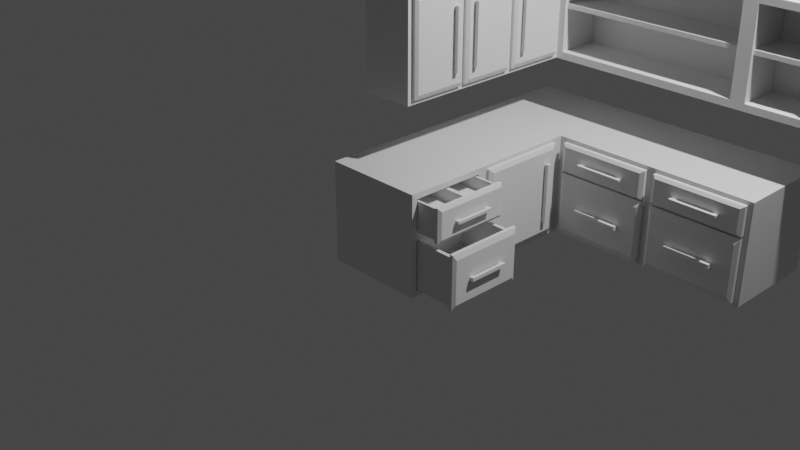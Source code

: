 # Source: Cabinets_top_bottom_.blend  (saved by Blender 3.6.11; exported with 4.5.12 LTS)
import bpy
from mathutils import Matrix  # noqa: F401  (used for matrix-valued properties, if any)

bpy.ops.wm.read_factory_settings(use_empty=True)
scene = bpy.context.scene
scene.name = 'Scene'

# ---- collections
col_collection = bpy.data.collections.new('Collection'); scene.collection.children.link(col_collection)

# ---- materials (node trees are filled in below, after node groups)
mat_material = bpy.data.materials.new('Material')
mat_material.alpha_threshold = 0.0
mat_material.use_transparent_shadow = False
mat_material.roughness = 0.5
mat_material.line_color = (0.0, 0.0, 0.0, 1.0)

# ---- material node trees
mat_material.use_nodes = True; mat_material.node_tree.nodes.clear()
_N = mat_material.node_tree.nodes; _L = mat_material.node_tree.links
n0 = _N.new('ShaderNodeOutputMaterial'); n0.name = 'Material Output'; n0.location = (300, 300)
n1 = _N.new('ShaderNodeBsdfPrincipled'); n1.name = 'Principled BSDF'; n1.location = (10, 300)
n1.distribution = 'GGX'
n1.subsurface_method = 'RANDOM_WALK_SKIN'
n1.inputs[3].default_value = 1.45
n1.inputs[27].default_value = (0.0, 0.0, 0.0, 1.0)
n1.inputs[28].default_value = 1.0
_L.new(n1.outputs[0], n0.inputs[0])
n0.is_active_output = True

# ---- world
world_world = bpy.data.worlds.new('World'); scene.world = world_world
world_world.use_nodes = True; world_world.node_tree.nodes.clear()
_N = world_world.node_tree.nodes; _L = world_world.node_tree.links
n0 = _N.new('ShaderNodeOutputWorld'); n0.name = 'World Output'; n0.location = (300, 300)
n1 = _N.new('ShaderNodeBackground'); n1.name = 'Background'; n1.location = (10, 300)
n1.inputs[0].default_value = (0.05088, 0.05088, 0.05088, 1.0)
_L.new(n1.outputs[0], n0.inputs[0])
n0.is_active_output = True
world_world.color = (0.05088, 0.05088, 0.05088)
world_world.use_sun_shadow = False
world_world.sun_shadow_jitter_overblur = 0.0

# ---- cameras
cam_camera = bpy.data.cameras.new('Camera')
cam_camera.clip_end = 100.0
cam_camera.ortho_scale = 7.314

# ---- lights
light_light = bpy.data.lights.new('Light', 'POINT')
light_light.transmission_factor = 0.0
light_light.energy = 1000.0
light_light.shadow_soft_size = 0.1
light_light.shadow_maximum_resolution = 0.006
light_light.use_absolute_resolution = True

# ---- meshes
me_cube = bpy.data.meshes.new('Cube')
me_cube.from_pydata([(1.241, -0.9598, 0.9492), (1.241, -0.9608, 0.05159), (0.2336, 1.952, 1.004), (0.2336, 1.952, -0.002622), (0.2336, -1.015, 1.004), (0.2336, -1.015, -0.002622), (3.302, 1.952, -0.002622), (3.302, 1.952, 1.004), (1.293, 0.9496, 0.9519), (1.303, 0.9496, 0.05963), (3.241, 0.9496, 0.05792), (3.244, 0.9496, 0.9471), (3.244, 0.9496, 0.7321), (2.209, 0.9496, 0.05963), (1.293, 0.9496, 0.7273), (2.328, 0.9496, 0.9471), (2.328, 0.9496, 0.7321), (3.302, 0.9496, 1.004), (3.241, 0.9496, 0.6143), (2.219, 0.9496, 0.9519), (2.219, 0.9496, 0.7273), (1.241, 0.8437, 0.9484), (1.303, 0.9496, 0.6126), (2.209, 0.9496, 0.6126), (1.241, 0.8437, 0.05337), (2.332, 0.9496, 0.05792), (2.332, 0.9496, 0.6143), (3.302, 0.9496, 0.6748), (3.302, 0.9496, -0.002622), (2.271, 0.9496, -0.002622), (3.244, 1.494, 0.9471), (3.244, 1.494, 0.7321), (2.328, 1.494, 0.9471), (2.328, 1.494, 0.7321), (2.219, 1.494, 0.9519), (1.293, 1.494, 0.9519), (1.293, 1.494, 0.7273), (2.219, 1.494, 0.7273), (1.303, 1.494, 0.6126), (1.303, 1.494, 0.05963), (2.209, 1.494, 0.05963), (2.209, 1.494, 0.6126), (3.241, 1.494, 0.6143), (3.241, 1.494, 0.05792), (2.332, 1.494, 0.05792), (2.332, 1.494, 0.6143), (1.241, -0.1937, 0.05159), (1.241, -0.1919, 0.9492), (1.241, -0.1928, 0.6602), (1.241, -0.9598, 0.6616), (1.241, -0.08069, 0.9484), (1.241, -1.015, 1.004), (1.241, -0.1921, 0.5507), (1.241, -0.9608, 0.5522), (1.241, -1.015, 0.6065), (1.241, -1.015, -0.002622), (1.241, -0.0835, 0.05337), (1.241, -0.1397, -0.002622), (1.241, 0.9496, -0.002622), (1.241, 0.9496, 0.6748), (1.241, 0.9496, 1.004), (1.241, -0.1365, 1.004), (0.6827, -0.1919, 0.9492), (0.6827, -0.9598, 0.9492), (0.6827, -0.1928, 0.6602), (0.6827, -0.9598, 0.6616), (0.6827, -0.9608, 0.5522), (0.6827, -0.9608, 0.05159), (0.6827, -0.1937, 0.05159), (0.6827, -0.1921, 0.5507), (0.6827, -0.0835, 0.05337), (0.6827, 0.8437, 0.05337), (0.6827, 0.8437, 0.9484), (0.6827, -0.08069, 0.9484)], [], [(2, 7, 6, 3), (55, 54, 51, 4, 5), (5, 4, 2, 3), (3, 6, 28, 29, 58, 57, 55, 5), (19, 8, 35, 34), (6, 7, 17, 27, 28), (1, 46, 68, 67), (60, 17, 7, 2, 4, 51, 61), (12, 11, 30, 31), (26, 25, 44, 45), (13, 23, 41, 40), (11, 12, 27, 17), (14, 8, 60, 59), (9, 22, 59, 58), (24, 21, 72, 71), (19, 20, 14, 59, 22, 23, 13, 9, 58, 29, 25, 26, 18, 10, 28, 27, 12, 16, 15, 11, 17, 60, 8), (10, 25, 29, 28), (45, 44, 43, 42), (32, 33, 31, 30), (35, 36, 37, 34), (38, 39, 40, 41), (11, 15, 32, 30), (22, 9, 39, 38), (8, 14, 36, 35), (10, 18, 42, 43), (16, 12, 31, 33), (9, 13, 40, 39), (14, 20, 37, 36), (25, 10, 43, 44), (15, 16, 33, 32), (23, 22, 38, 41), (20, 19, 34, 37), (18, 26, 45, 42), (56, 24, 71, 70), (48, 47, 62, 64), (0, 47, 61, 51), (49, 0, 51, 54), (1, 53, 54, 55), (46, 1, 55, 57), (53, 52, 46, 57, 56, 50, 61, 47, 48, 49, 54), (24, 56, 57, 58), (50, 21, 60, 61), (71, 72, 73, 70), (68, 69, 66, 67), (65, 64, 62, 63), (0, 49, 65, 63), (50, 56, 70, 73), (46, 52, 69, 68), (49, 48, 64, 65), (52, 53, 66, 69), (21, 50, 73, 72), (47, 0, 63, 62), (53, 1, 67, 66), (21, 24, 58, 59, 60)])
_uv = me_cube.uv_layers.new(name='UVMap')
_uv.uv.foreach_set('vector', [0.625, 0.25, 0.625, 0.5, 0.375, 0.5, 0.375, 0.25, 0.375, 0.75, 0.5262, 0.75, 0.625, 0.75, 0.625, 1.0, 0.375, 1.0, 0.375, 0.0, 0.625, 0.0, 0.625, 0.25, 0.375, 0.25, 0.125, 0.5, 0.375, 0.5, 0.375, 0.625, 0.375, 0.625, 0.375, 0.625, 0.375, 0.6855, 0.375, 0.75, 0.125, 0.75, 0.6051, 0.625, 0.6051, 0.625, 0.6051, 0.625, 0.6051, 0.625, 0.375, 0.5, 0.625, 0.5, 0.625, 0.625, 0.5, 0.625, 0.375, 0.625, 0.3885, 0.746, 0.3885, 0.6895, 0.3885, 0.6895, 0.3885, 0.746, 0.625, 0.625, 0.625, 0.625, 0.625, 0.5, 0.875, 0.5, 0.875, 0.75, 0.625, 0.75, 0.625, 0.6853, 0.5217, 0.625, 0.6033, 0.625, 0.6033, 0.625, 0.5217, 0.625, 0.4888, 0.625, 0.3862, 0.625, 0.3862, 0.625, 0.4888, 0.625, 0.3865, 0.625, 0.4885, 0.625, 0.4885, 0.625, 0.3865, 0.625, 0.6033, 0.625, 0.5217, 0.625, 0.5, 0.625, 0.625, 0.625, 0.5199, 0.625, 0.6051, 0.625, 0.625, 0.625, 0.5, 0.625, 0.3865, 0.625, 0.4885, 0.625, 0.5, 0.625, 0.375, 0.625, 0.3865, 0.6281, 0.6063, 0.6281, 0.6063, 0.6281, 0.3865, 0.6281, 0.6051, 0.625, 0.5199, 0.625, 0.5199, 0.625, 0.5, 0.625, 0.4885, 0.625, 0.4885, 0.625, 0.3865, 0.625, 0.3865, 0.625, 0.375, 0.625, 0.375, 0.625, 0.3862, 0.625, 0.4888, 0.625, 0.4888, 0.625, 0.3862, 0.625, 0.375, 0.625, 0.5, 0.625, 0.5217, 0.625, 0.5217, 0.625, 0.6033, 0.625, 0.6033, 0.625, 0.625, 0.625, 0.625, 0.625, 0.6051, 0.625, 0.3862, 0.625, 0.3862, 0.625, 0.375, 0.625, 0.375, 0.625, 0.4888, 0.625, 0.3862, 0.625, 0.3862, 0.625, 0.4888, 0.625, 0.6033, 0.625, 0.5217, 0.625, 0.5217, 0.625, 0.6033, 0.625, 0.6051, 0.625, 0.5199, 0.625, 0.5199, 0.625, 0.6051, 0.625, 0.4885, 0.625, 0.3865, 0.625, 0.3865, 0.625, 0.4885, 0.625, 0.6033, 0.625, 0.6033, 0.625, 0.6033, 0.625, 0.6033, 0.625, 0.4885, 0.625, 0.3865, 0.625, 0.3865, 0.625, 0.4885, 0.625, 0.6051, 0.625, 0.5199, 0.625, 0.5199, 0.625, 0.6051, 0.625, 0.3862, 0.625, 0.4888, 0.625, 0.4888, 0.625, 0.3862, 0.625, 0.5217, 0.625, 0.5217, 0.625, 0.5217, 0.625, 0.5217, 0.625, 0.3865, 0.625, 0.3865, 0.625, 0.3865, 0.625, 0.3865, 0.625, 0.5199, 0.625, 0.5199, 0.625, 0.5199, 0.625, 0.5199, 0.625, 0.3862, 0.625, 0.3862, 0.625, 0.3862, 0.625, 0.3862, 0.625, 0.6033, 0.625, 0.5217, 0.625, 0.5217, 0.625, 0.6033, 0.625, 0.4885, 0.625, 0.4885, 0.625, 0.4885, 0.625, 0.4885, 0.625, 0.5199, 0.625, 0.6051, 0.625, 0.6051, 0.625, 0.5199, 0.625, 0.4888, 0.625, 0.4888, 0.625, 0.4888, 0.625, 0.4888, 0.625, 0.3887, 0.6824, 0.3865, 0.6281, 0.3865, 0.6281, 0.3887, 0.6824, 0.5395, 0.6894, 0.6113, 0.6893, 0.6113, 0.6893, 0.5395, 0.6894, 0.6113, 0.7459, 0.6113, 0.6893, 0.625, 0.6853, 0.625, 0.75, 0.5399, 0.7459, 0.6113, 0.7459, 0.625, 0.75, 0.5262, 0.75, 0.3885, 0.746, 0.5127, 0.746, 0.5262, 0.75, 0.375, 0.75, 0.3885, 0.6895, 0.3885, 0.746, 0.375, 0.75, 0.375, 0.6855, 0.5127, 0.746, 0.5124, 0.6894, 0.3885, 0.6895, 0.375, 0.6855, 0.3887, 0.6824, 0.6108, 0.6822, 0.625, 0.6853, 0.6113, 0.6893, 0.5395, 0.6894, 0.5399, 0.7459, 0.5262, 0.75, 0.3865, 0.6281, 0.3887, 0.6824, 0.375, 0.6855, 0.375, 0.625, 0.6108, 0.6822, 0.6063, 0.6281, 0.625, 0.625, 0.625, 0.6853, 0.3865, 0.6281, 0.6063, 0.6281, 0.6108, 0.6822, 0.3887, 0.6824, 0.3885, 0.6895, 0.5124, 0.6894, 0.5127, 0.746, 0.3885, 0.746, 0.5399, 0.7459, 0.5395, 0.6894, 0.6113, 0.6893, 0.6113, 0.7459, 0.6113, 0.7459, 0.5399, 0.7459, 0.5399, 0.7459, 0.6113, 0.7459, 0.6108, 0.6822, 0.3887, 0.6824, 0.3887, 0.6824, 0.6108, 0.6822, 0.3885, 0.6895, 0.5124, 0.6894, 0.5124, 0.6894, 0.3885, 0.6895, 0.5399, 0.7459, 0.5395, 0.6894, 0.5395, 0.6894, 0.5399, 0.7459, 0.5124, 0.6894, 0.5127, 0.746, 0.5127, 0.746, 0.5124, 0.6894, 0.6063, 0.6281, 0.6108, 0.6822, 0.6108, 0.6822, 0.6063, 0.6281, 0.6113, 0.6893, 0.6113, 0.7459, 0.6113, 0.7459, 0.6113, 0.6893, 0.5127, 0.746, 0.3885, 0.746, 0.3885, 0.746, 0.5127, 0.746, 0.6063, 0.6281, 0.3865, 0.6281, 0.375, 0.625, 0.5, 0.625, 0.625, 0.625])
me_cube.materials.append(mat_material)
me_cube.use_mirror_vertex_groups = False
me_cube.update()
me_cube_003 = bpy.data.meshes.new('Cube.003')
me_cube_003.from_pydata([(-0.7872, -0.3938, 0.02277), (-0.7872, -0.3938, -0.1108), (-0.7872, -1.37, -0.08718), (-0.7872, -1.37, -0.0008177), (-0.7872, 0.5769, -0.08149), (-0.7872, 0.5769, -0.006507), (-0.652, -1.394, -0.1108), (-0.652, -1.394, 0.02277), (-0.652, 0.6062, -0.1108), (-0.652, 0.6062, 0.02277), (-0.7872, -0.8938, 0.02277), (-0.7872, -0.8938, -0.1108), (-0.7872, 0.3855, -0.006507), (-0.7872, 0.3855, -0.08149), (-0.7872, -1.167, -0.08718), (-0.7872, -1.167, -0.0008177), (-0.7872, 0.3562, 0.02277), (-0.7872, 0.6062, 0.02277), (-0.7872, 0.6062, -0.1108), (-0.7872, 0.3562, -0.1108), (-0.7872, -1.144, -0.1108), (-0.7872, -1.394, -0.1108), (-0.7872, -1.394, 0.02277), (-0.7872, -1.144, 0.02277), (-0.9125, 0.3855, -0.006507), (-0.9125, 0.5769, -0.006507), (-0.9125, 0.5769, -0.08149), (-0.9125, 0.3855, -0.08149), (-0.9125, -1.167, -0.08718), (-0.9125, -1.37, -0.08718), (-0.9125, -1.37, -0.0008177), (-0.9125, -1.167, -0.0008177), (-1.138, -2.34, -0.818), (-1.138, -2.34, 0.8049), (-1.138, 1.538, -0.818), (-1.138, 1.538, 0.8049), (-0.8778, -2.184, -0.6614), (-0.8778, -2.184, 0.6483), (-0.8778, 1.382, -0.6614), (-0.8778, 1.382, 0.6483), (-0.9747, 1.538, 0.8049), (-0.9747, 1.538, -0.818), (-0.9747, -2.34, -0.818), (-0.9747, -2.34, 0.8049), (-4.006, -2.239, -0.7359), (-3.897, -2.13, 0.6951), (-4.006, 1.424, -0.7359), (-3.898, 1.316, 0.6951), (-1.131, -2.239, -0.7359), (-1.239, -2.13, 0.6951), (-1.131, 1.424, -0.7359), (-1.239, 1.316, 0.6951), (-3.897, -0.516, 0.6951), (-1.239, -0.516, 0.6951), (-1.239, -0.299, 0.6951), (-1.131, -2.239, 0.6951), (-4.006, -2.239, 0.6951), (-3.898, -0.299, 0.6951), (-4.006, -0.4072, 0.6951), (-4.006, 1.424, 0.6951), (-1.131, 1.424, 0.6951), (-1.131, -0.4072, 0.6951), (-1.239, -0.516, 0.1085), (-1.239, -2.13, 0.1085), (-3.897, -2.13, 0.1085), (-3.897, -0.516, 0.1085), (-3.898, -0.299, 0.1085), (-3.898, 1.316, 0.1085), (-1.239, 1.316, 0.1085), (-1.239, -0.299, 0.1085)], [], [(18, 17, 9, 8), (8, 9, 7, 6), (6, 7, 22, 21), (18, 8, 6, 21, 20, 11, 1, 19), (9, 17, 16, 0, 10, 23, 22, 7), (23, 10, 0, 16, 19, 1, 11, 20), (12, 5, 25, 24), (15, 14, 28, 31), (5, 12, 16, 17), (4, 5, 17, 18), (13, 4, 18, 19), (12, 13, 19, 16), (2, 14, 20, 21), (3, 2, 21, 22), (15, 3, 22, 23), (14, 15, 23, 20), (27, 24, 25, 26), (29, 30, 31, 28), (2, 3, 30, 29), (13, 12, 24, 27), (5, 4, 26, 25), (3, 15, 31, 30), (14, 2, 29, 28), (4, 13, 27, 26), (32, 33, 35, 34), (34, 35, 40, 41), (38, 39, 37, 36), (42, 43, 33, 32), (34, 41, 42, 32), (40, 35, 33, 43), (39, 38, 41, 40), (38, 36, 42, 41), (37, 39, 40, 43), (36, 37, 43, 42), (44, 56, 58, 59, 46), (46, 59, 60, 50), (50, 60, 61, 55, 48), (48, 55, 56, 44), (46, 50, 48, 44), (49, 53, 62, 63), (57, 54, 69, 66), (53, 49, 55, 61), (45, 52, 58, 56), (49, 45, 56, 55), (52, 53, 61, 58), (57, 47, 59, 58), (47, 51, 60, 59), (51, 54, 61, 60), (54, 57, 58, 61), (68, 67, 66, 69), (62, 65, 64, 63), (51, 47, 67, 68), (53, 52, 65, 62), (52, 45, 64, 65), (54, 51, 68, 69), (47, 57, 66, 67), (45, 49, 63, 64)])
_uv = me_cube_003.uv_layers.new(name='UVMap')
_uv.uv.foreach_set('vector', [0.375, 0.25, 0.625, 0.25, 0.625, 0.5, 0.375, 0.5, 0.375, 0.5, 0.625, 0.5, 0.625, 0.75, 0.375, 0.75, 0.375, 0.75, 0.625, 0.75, 0.625, 1.0, 0.375, 1.0, 0.125, 0.5, 0.375, 0.5, 0.375, 0.75, 0.125, 0.75, 0.125, 0.7188, 0.125, 0.6875, 0.125, 0.625, 0.125, 0.5312, 0.625, 0.5, 0.875, 0.5, 0.875, 0.5312, 0.875, 0.625, 0.875, 0.6875, 0.875, 0.7188, 0.875, 0.75, 0.625, 0.75, 0.625, 0.03125, 0.625, 0.0625, 0.625, 0.125, 0.625, 0.2188, 0.375, 0.2188, 0.375, 0.125, 0.375, 0.0625, 0.375, 0.03125, 0.5702, 0.2224, 0.5702, 0.2463, 0.5702, 0.2463, 0.5702, 0.2224, 0.5808, 0.0283, 0.4192, 0.0283, 0.4192, 0.0283, 0.5808, 0.0283, 0.5702, 0.2463, 0.5702, 0.2224, 0.625, 0.2188, 0.625, 0.25, 0.4298, 0.2463, 0.5702, 0.2463, 0.625, 0.25, 0.375, 0.25, 0.4298, 0.2224, 0.4298, 0.2463, 0.375, 0.25, 0.375, 0.2188, 0.5702, 0.2224, 0.4298, 0.2224, 0.375, 0.2188, 0.625, 0.2188, 0.4192, 0.002948, 0.4192, 0.0283, 0.375, 0.03125, 0.375, 0.0, 0.5808, 0.002948, 0.4192, 0.002948, 0.375, 0.0, 0.625, 0.0, 0.5808, 0.0283, 0.5808, 0.002948, 0.625, 0.0, 0.625, 0.03125, 0.4192, 0.0283, 0.5808, 0.0283, 0.625, 0.03125, 0.375, 0.03125, 0.4298, 0.2224, 0.5702, 0.2224, 0.5702, 0.2463, 0.4298, 0.2463, 0.4192, 0.002948, 0.5808, 0.002948, 0.5808, 0.0283, 0.4192, 0.0283, 0.4192, 0.002948, 0.5808, 0.002948, 0.5808, 0.002948, 0.4192, 0.002948, 0.4298, 0.2224, 0.5702, 0.2224, 0.5702, 0.2224, 0.4298, 0.2224, 0.5702, 0.2463, 0.4298, 0.2463, 0.4298, 0.2463, 0.5702, 0.2463, 0.5808, 0.002948, 0.5808, 0.0283, 0.5808, 0.0283, 0.5808, 0.002948, 0.4192, 0.0283, 0.4192, 0.002948, 0.4192, 0.002948, 0.4192, 0.0283, 0.4298, 0.2463, 0.4298, 0.2224, 0.4298, 0.2224, 0.4298, 0.2463, 0.375, 0.0, 0.625, 0.0, 0.625, 0.25, 0.375, 0.25, 0.375, 0.25, 0.625, 0.25, 0.625, 0.5, 0.375, 0.5, 0.3991, 0.5101, 0.6009, 0.5101, 0.6009, 0.7399, 0.3991, 0.7399, 0.375, 0.75, 0.625, 0.75, 0.625, 1.0, 0.375, 1.0, 0.125, 0.5, 0.375, 0.5, 0.375, 0.75, 0.125, 0.75, 0.625, 0.5, 0.875, 0.5, 0.875, 0.75, 0.625, 0.75, 0.6009, 0.5101, 0.3991, 0.5101, 0.375, 0.5, 0.625, 0.5, 0.3991, 0.5101, 0.3991, 0.7399, 0.375, 0.75, 0.375, 0.5, 0.6009, 0.7399, 0.6009, 0.5101, 0.625, 0.5, 0.625, 0.75, 0.3991, 0.7399, 0.6009, 0.7399, 0.625, 0.75, 0.375, 0.75, 0.375, 0.0, 0.625, 0.0, 0.625, 0.125, 0.625, 0.25, 0.375, 0.25, 0.375, 0.25, 0.625, 0.25, 0.625, 0.5, 0.375, 0.5, 0.375, 0.5, 0.625, 0.5, 0.625, 0.625, 0.625, 0.75, 0.375, 0.75, 0.375, 0.75, 0.625, 0.75, 0.625, 1.0, 0.375, 1.0, 0.125, 0.5, 0.375, 0.5, 0.375, 0.75, 0.125, 0.75, 0.6345, 0.7426, 0.6345, 0.6324, 0.6345, 0.6324, 0.6345, 0.7426, 0.8656, 0.6176, 0.6344, 0.6176, 0.6344, 0.6176, 0.8656, 0.6176, 0.6345, 0.6324, 0.6345, 0.7426, 0.625, 0.75, 0.625, 0.625, 0.8655, 0.7426, 0.8655, 0.6324, 0.875, 0.625, 0.875, 0.75, 0.6345, 0.7426, 0.8655, 0.7426, 0.875, 0.75, 0.625, 0.75, 0.8655, 0.6324, 0.6345, 0.6324, 0.625, 0.625, 0.875, 0.625, 0.8656, 0.6176, 0.8656, 0.5074, 0.875, 0.5, 0.875, 0.625, 0.8656, 0.5074, 0.6344, 0.5074, 0.625, 0.5, 0.875, 0.5, 0.6344, 0.5074, 0.6344, 0.6176, 0.625, 0.625, 0.625, 0.5, 0.6344, 0.6176, 0.8656, 0.6176, 0.875, 0.625, 0.625, 0.625, 0.6344, 0.5074, 0.8656, 0.5074, 0.8656, 0.6176, 0.6344, 0.6176, 0.6345, 0.6324, 0.8655, 0.6324, 0.8655, 0.7426, 0.6345, 0.7426, 0.6344, 0.5074, 0.8656, 0.5074, 0.8656, 0.5074, 0.6344, 0.5074, 0.6345, 0.6324, 0.8655, 0.6324, 0.8655, 0.6324, 0.6345, 0.6324, 0.8655, 0.6324, 0.8655, 0.7426, 0.8655, 0.7426, 0.8655, 0.6324, 0.6344, 0.6176, 0.6344, 0.5074, 0.6344, 0.5074, 0.6344, 0.6176, 0.8656, 0.5074, 0.8656, 0.6176, 0.8656, 0.6176, 0.8656, 0.5074, 0.8655, 0.7426, 0.6345, 0.7426, 0.6345, 0.7426, 0.8655, 0.7426])
me_cube_003.update()
me_cube_006 = bpy.data.meshes.new('Cube.006')
me_cube_006.from_pydata([(-0.7872, -0.3938, 0.02277), (-0.7872, -0.3938, -0.1108), (-0.7872, -1.37, -0.08718), (-0.7872, -1.37, -0.0008177), (-0.7872, 0.5769, -0.08149), (-0.7872, 0.5769, -0.006507), (-0.652, -1.394, -0.1108), (-0.652, -1.394, 0.02277), (-0.652, 0.6062, -0.1108), (-0.652, 0.6062, 0.02277), (-0.7872, -0.8938, 0.02277), (-0.7872, -0.8938, -0.1108), (-0.7872, 0.3855, -0.006507), (-0.7872, 0.3855, -0.08149), (-0.7872, -1.167, -0.08718), (-0.7872, -1.167, -0.0008177), (-0.7872, 0.3562, 0.02277), (-0.7872, 0.6062, 0.02277), (-0.7872, 0.6062, -0.1108), (-0.7872, 0.3562, -0.1108), (-0.7872, -1.144, -0.1108), (-0.7872, -1.394, -0.1108), (-0.7872, -1.394, 0.02277), (-0.7872, -1.144, 0.02277), (-0.9125, 0.3855, -0.006507), (-0.9125, 0.5769, -0.006507), (-0.9125, 0.5769, -0.08149), (-0.9125, 0.3855, -0.08149), (-0.9125, -1.167, -0.08718), (-0.9125, -1.37, -0.08718), (-0.9125, -1.37, -0.0008177), (-0.9125, -1.167, -0.0008177), (-3.978, -2.239, -0.9716), (-3.978, 1.424, -0.9716), (-1.102, -2.239, -0.9716), (-1.102, 1.424, -0.9716), (-1.272, -2.069, 0.8853), (-3.809, -2.069, 0.8853), (-3.809, 1.255, 0.8853), (-1.272, 1.255, 0.8853), (-3.978, -2.239, 0.8853), (-3.978, 1.424, 0.8853), (-1.102, 1.424, 0.8853), (-1.102, -2.239, 0.8853), (-3.809, -2.069, -0.4257), (-3.809, 1.255, -0.4257), (-1.272, 1.255, -0.4257), (-1.272, -2.069, -0.4257), (-1.138, -2.34, -1.061), (-1.138, -2.34, 1.045), (-1.138, 1.538, -1.061), (-1.138, 1.538, 1.045), (-0.8778, -2.184, -0.8583), (-0.8778, -2.184, 0.8413), (-0.8778, 1.382, -0.8583), (-0.8778, 1.382, 0.8413), (-0.9747, 1.538, 1.045), (-0.9747, 1.538, -1.061), (-0.9747, -2.34, -1.061), (-0.9747, -2.34, 1.045)], [], [(18, 17, 9, 8), (8, 9, 7, 6), (6, 7, 22, 21), (18, 8, 6, 21, 20, 11, 1, 19), (9, 17, 16, 0, 10, 23, 22, 7), (23, 10, 0, 16, 19, 1, 11, 20), (12, 5, 25, 24), (15, 14, 28, 31), (5, 12, 16, 17), (4, 5, 17, 18), (13, 4, 18, 19), (12, 13, 19, 16), (2, 14, 20, 21), (3, 2, 21, 22), (15, 3, 22, 23), (14, 15, 23, 20), (27, 24, 25, 26), (29, 30, 31, 28), (2, 3, 30, 29), (13, 12, 24, 27), (5, 4, 26, 25), (3, 15, 31, 30), (14, 2, 29, 28), (4, 13, 27, 26), (32, 40, 41, 33), (33, 41, 42, 35), (35, 42, 43, 34), (34, 43, 40, 32), (33, 35, 34, 32), (36, 39, 46, 47), (37, 38, 41, 40), (38, 39, 42, 41), (39, 36, 43, 42), (36, 37, 40, 43), (44, 47, 46, 45), (38, 37, 44, 45), (37, 36, 47, 44), (39, 38, 45, 46), (48, 49, 51, 50), (50, 51, 56, 57), (54, 55, 53, 52), (58, 59, 49, 48), (50, 57, 58, 48), (56, 51, 49, 59), (55, 54, 57, 56), (54, 52, 58, 57), (53, 55, 56, 59), (52, 53, 59, 58)])
_uv = me_cube_006.uv_layers.new(name='UVMap')
_uv.uv.foreach_set('vector', [0.375, 0.25, 0.625, 0.25, 0.625, 0.5, 0.375, 0.5, 0.375, 0.5, 0.625, 0.5, 0.625, 0.75, 0.375, 0.75, 0.375, 0.75, 0.625, 0.75, 0.625, 1.0, 0.375, 1.0, 0.125, 0.5, 0.375, 0.5, 0.375, 0.75, 0.125, 0.75, 0.125, 0.7188, 0.125, 0.6875, 0.125, 0.625, 0.125, 0.5312, 0.625, 0.5, 0.875, 0.5, 0.875, 0.5312, 0.875, 0.625, 0.875, 0.6875, 0.875, 0.7188, 0.875, 0.75, 0.625, 0.75, 0.625, 0.03125, 0.625, 0.0625, 0.625, 0.125, 0.625, 0.2188, 0.375, 0.2188, 0.375, 0.125, 0.375, 0.0625, 0.375, 0.03125, 0.5702, 0.2224, 0.5702, 0.2463, 0.5702, 0.2463, 0.5702, 0.2224, 0.5808, 0.0283, 0.4192, 0.0283, 0.4192, 0.0283, 0.5808, 0.0283, 0.5702, 0.2463, 0.5702, 0.2224, 0.625, 0.2188, 0.625, 0.25, 0.4298, 0.2463, 0.5702, 0.2463, 0.625, 0.25, 0.375, 0.25, 0.4298, 0.2224, 0.4298, 0.2463, 0.375, 0.25, 0.375, 0.2188, 0.5702, 0.2224, 0.4298, 0.2224, 0.375, 0.2188, 0.625, 0.2188, 0.4192, 0.002948, 0.4192, 0.0283, 0.375, 0.03125, 0.375, 0.0, 0.5808, 0.002948, 0.4192, 0.002948, 0.375, 0.0, 0.625, 0.0, 0.5808, 0.0283, 0.5808, 0.002948, 0.625, 0.0, 0.625, 0.03125, 0.4192, 0.0283, 0.5808, 0.0283, 0.625, 0.03125, 0.375, 0.03125, 0.4298, 0.2224, 0.5702, 0.2224, 0.5702, 0.2463, 0.4298, 0.2463, 0.4192, 0.002948, 0.5808, 0.002948, 0.5808, 0.0283, 0.4192, 0.0283, 0.4192, 0.002948, 0.5808, 0.002948, 0.5808, 0.002948, 0.4192, 0.002948, 0.4298, 0.2224, 0.5702, 0.2224, 0.5702, 0.2224, 0.4298, 0.2224, 0.5702, 0.2463, 0.4298, 0.2463, 0.4298, 0.2463, 0.5702, 0.2463, 0.5808, 0.002948, 0.5808, 0.0283, 0.5808, 0.0283, 0.5808, 0.002948, 0.4192, 0.0283, 0.4192, 0.002948, 0.4192, 0.002948, 0.4192, 0.0283, 0.4298, 0.2463, 0.4298, 0.2224, 0.4298, 0.2224, 0.4298, 0.2463, 0.375, 0.0, 0.625, 0.0, 0.625, 0.25, 0.375, 0.25, 0.375, 0.25, 0.625, 0.25, 0.625, 0.5, 0.375, 0.5, 0.375, 0.5, 0.625, 0.5, 0.625, 0.75, 0.375, 0.75, 0.375, 0.75, 0.625, 0.75, 0.625, 1.0, 0.375, 1.0, 0.125, 0.5, 0.375, 0.5, 0.375, 0.75, 0.125, 0.75, 0.6397, 0.7384, 0.6397, 0.5116, 0.6397, 0.5116, 0.6397, 0.7384, 0.8603, 0.7384, 0.8603, 0.5116, 0.875, 0.5, 0.875, 0.75, 0.8603, 0.5116, 0.6397, 0.5116, 0.625, 0.5, 0.875, 0.5, 0.6397, 0.5116, 0.6397, 0.7384, 0.625, 0.75, 0.625, 0.5, 0.6397, 0.7384, 0.8603, 0.7384, 0.875, 0.75, 0.625, 0.75, 0.8603, 0.7384, 0.6397, 0.7384, 0.6397, 0.5116, 0.8603, 0.5116, 0.8603, 0.5116, 0.8603, 0.7384, 0.8603, 0.7384, 0.8603, 0.5116, 0.8603, 0.7384, 0.6397, 0.7384, 0.6397, 0.7384, 0.8603, 0.7384, 0.6397, 0.5116, 0.8603, 0.5116, 0.8603, 0.5116, 0.6397, 0.5116, 0.375, 0.0, 0.625, 0.0, 0.625, 0.25, 0.375, 0.25, 0.375, 0.25, 0.625, 0.25, 0.625, 0.5, 0.375, 0.5, 0.3991, 0.5101, 0.6009, 0.5101, 0.6009, 0.7399, 0.3991, 0.7399, 0.375, 0.75, 0.625, 0.75, 0.625, 1.0, 0.375, 1.0, 0.125, 0.5, 0.375, 0.5, 0.375, 0.75, 0.125, 0.75, 0.625, 0.5, 0.875, 0.5, 0.875, 0.75, 0.625, 0.75, 0.6009, 0.5101, 0.3991, 0.5101, 0.375, 0.5, 0.625, 0.5, 0.3991, 0.5101, 0.3991, 0.7399, 0.375, 0.75, 0.375, 0.5, 0.6009, 0.7399, 0.6009, 0.5101, 0.625, 0.5, 0.625, 0.75, 0.3991, 0.7399, 0.6009, 0.7399, 0.625, 0.75, 0.375, 0.75])
me_cube_006.update()
me_cube_007 = bpy.data.meshes.new('Cube.007')
me_cube_007.from_pydata([(-0.7872, -0.3938, 0.02277), (-0.7872, -0.3938, -0.1108), (-0.7872, -1.37, -0.08718), (-0.7872, -1.37, -0.0008177), (-0.7872, 0.5769, -0.08149), (-0.7872, 0.5769, -0.006507), (-0.652, -1.394, -0.1108), (-0.652, -1.394, 0.02277), (-0.652, 0.6062, -0.1108), (-0.652, 0.6062, 0.02277), (-0.7872, -0.8938, 0.02277), (-0.7872, -0.8938, -0.1108), (-0.7872, 0.3855, -0.006507), (-0.7872, 0.3855, -0.08149), (-0.7872, -1.167, -0.08718), (-0.7872, -1.167, -0.0008177), (-0.7872, 0.3562, 0.02277), (-0.7872, 0.6062, 0.02277), (-0.7872, 0.6062, -0.1108), (-0.7872, 0.3562, -0.1108), (-0.7872, -1.144, -0.1108), (-0.7872, -1.394, -0.1108), (-0.7872, -1.394, 0.02277), (-0.7872, -1.144, 0.02277), (-0.9125, 0.3855, -0.006507), (-0.9125, 0.5769, -0.006507), (-0.9125, 0.5769, -0.08149), (-0.9125, 0.3855, -0.08149), (-0.9125, -1.167, -0.08718), (-0.9125, -1.37, -0.08718), (-0.9125, -1.37, -0.0008177), (-0.9125, -1.167, -0.0008177), (-3.978, -2.239, -0.9716), (-3.978, 1.424, -0.9716), (-1.102, -2.239, -0.9716), (-1.102, 1.424, -0.9716), (-1.272, -2.069, 0.8853), (-3.809, -2.069, 0.8853), (-3.809, 1.255, 0.8853), (-1.272, 1.255, 0.8853), (-3.978, -2.239, 0.8853), (-3.978, 1.424, 0.8853), (-1.102, 1.424, 0.8853), (-1.102, -2.239, 0.8853), (-3.809, -2.069, -0.4257), (-3.809, 1.255, -0.4257), (-1.272, 1.255, -0.4257), (-1.272, -2.069, -0.4257), (-1.138, -2.34, -1.061), (-1.138, -2.34, 1.045), (-1.138, 1.538, -1.061), (-1.138, 1.538, 1.045), (-0.8778, -2.184, -0.8583), (-0.8778, -2.184, 0.8413), (-0.8778, 1.382, -0.8583), (-0.8778, 1.382, 0.8413), (-0.9747, 1.538, 1.045), (-0.9747, 1.538, -1.061), (-0.9747, -2.34, -1.061), (-0.9747, -2.34, 1.045)], [], [(18, 17, 9, 8), (8, 9, 7, 6), (6, 7, 22, 21), (18, 8, 6, 21, 20, 11, 1, 19), (9, 17, 16, 0, 10, 23, 22, 7), (23, 10, 0, 16, 19, 1, 11, 20), (12, 5, 25, 24), (15, 14, 28, 31), (5, 12, 16, 17), (4, 5, 17, 18), (13, 4, 18, 19), (12, 13, 19, 16), (2, 14, 20, 21), (3, 2, 21, 22), (15, 3, 22, 23), (14, 15, 23, 20), (27, 24, 25, 26), (29, 30, 31, 28), (2, 3, 30, 29), (13, 12, 24, 27), (5, 4, 26, 25), (3, 15, 31, 30), (14, 2, 29, 28), (4, 13, 27, 26), (32, 40, 41, 33), (33, 41, 42, 35), (35, 42, 43, 34), (34, 43, 40, 32), (33, 35, 34, 32), (36, 39, 46, 47), (37, 38, 41, 40), (38, 39, 42, 41), (39, 36, 43, 42), (36, 37, 40, 43), (44, 47, 46, 45), (38, 37, 44, 45), (37, 36, 47, 44), (39, 38, 45, 46), (48, 49, 51, 50), (50, 51, 56, 57), (54, 55, 53, 52), (58, 59, 49, 48), (50, 57, 58, 48), (56, 51, 49, 59), (55, 54, 57, 56), (54, 52, 58, 57), (53, 55, 56, 59), (52, 53, 59, 58)])
_uv = me_cube_007.uv_layers.new(name='UVMap')
_uv.uv.foreach_set('vector', [0.375, 0.25, 0.625, 0.25, 0.625, 0.5, 0.375, 0.5, 0.375, 0.5, 0.625, 0.5, 0.625, 0.75, 0.375, 0.75, 0.375, 0.75, 0.625, 0.75, 0.625, 1.0, 0.375, 1.0, 0.125, 0.5, 0.375, 0.5, 0.375, 0.75, 0.125, 0.75, 0.125, 0.7188, 0.125, 0.6875, 0.125, 0.625, 0.125, 0.5312, 0.625, 0.5, 0.875, 0.5, 0.875, 0.5312, 0.875, 0.625, 0.875, 0.6875, 0.875, 0.7188, 0.875, 0.75, 0.625, 0.75, 0.625, 0.03125, 0.625, 0.0625, 0.625, 0.125, 0.625, 0.2188, 0.375, 0.2188, 0.375, 0.125, 0.375, 0.0625, 0.375, 0.03125, 0.5702, 0.2224, 0.5702, 0.2463, 0.5702, 0.2463, 0.5702, 0.2224, 0.5808, 0.0283, 0.4192, 0.0283, 0.4192, 0.0283, 0.5808, 0.0283, 0.5702, 0.2463, 0.5702, 0.2224, 0.625, 0.2188, 0.625, 0.25, 0.4298, 0.2463, 0.5702, 0.2463, 0.625, 0.25, 0.375, 0.25, 0.4298, 0.2224, 0.4298, 0.2463, 0.375, 0.25, 0.375, 0.2188, 0.5702, 0.2224, 0.4298, 0.2224, 0.375, 0.2188, 0.625, 0.2188, 0.4192, 0.002948, 0.4192, 0.0283, 0.375, 0.03125, 0.375, 0.0, 0.5808, 0.002948, 0.4192, 0.002948, 0.375, 0.0, 0.625, 0.0, 0.5808, 0.0283, 0.5808, 0.002948, 0.625, 0.0, 0.625, 0.03125, 0.4192, 0.0283, 0.5808, 0.0283, 0.625, 0.03125, 0.375, 0.03125, 0.4298, 0.2224, 0.5702, 0.2224, 0.5702, 0.2463, 0.4298, 0.2463, 0.4192, 0.002948, 0.5808, 0.002948, 0.5808, 0.0283, 0.4192, 0.0283, 0.4192, 0.002948, 0.5808, 0.002948, 0.5808, 0.002948, 0.4192, 0.002948, 0.4298, 0.2224, 0.5702, 0.2224, 0.5702, 0.2224, 0.4298, 0.2224, 0.5702, 0.2463, 0.4298, 0.2463, 0.4298, 0.2463, 0.5702, 0.2463, 0.5808, 0.002948, 0.5808, 0.0283, 0.5808, 0.0283, 0.5808, 0.002948, 0.4192, 0.0283, 0.4192, 0.002948, 0.4192, 0.002948, 0.4192, 0.0283, 0.4298, 0.2463, 0.4298, 0.2224, 0.4298, 0.2224, 0.4298, 0.2463, 0.375, 0.0, 0.625, 0.0, 0.625, 0.25, 0.375, 0.25, 0.375, 0.25, 0.625, 0.25, 0.625, 0.5, 0.375, 0.5, 0.375, 0.5, 0.625, 0.5, 0.625, 0.75, 0.375, 0.75, 0.375, 0.75, 0.625, 0.75, 0.625, 1.0, 0.375, 1.0, 0.125, 0.5, 0.375, 0.5, 0.375, 0.75, 0.125, 0.75, 0.6397, 0.7384, 0.6397, 0.5116, 0.6397, 0.5116, 0.6397, 0.7384, 0.8603, 0.7384, 0.8603, 0.5116, 0.875, 0.5, 0.875, 0.75, 0.8603, 0.5116, 0.6397, 0.5116, 0.625, 0.5, 0.875, 0.5, 0.6397, 0.5116, 0.6397, 0.7384, 0.625, 0.75, 0.625, 0.5, 0.6397, 0.7384, 0.8603, 0.7384, 0.875, 0.75, 0.625, 0.75, 0.8603, 0.7384, 0.6397, 0.7384, 0.6397, 0.5116, 0.8603, 0.5116, 0.8603, 0.5116, 0.8603, 0.7384, 0.8603, 0.7384, 0.8603, 0.5116, 0.8603, 0.7384, 0.6397, 0.7384, 0.6397, 0.7384, 0.8603, 0.7384, 0.6397, 0.5116, 0.8603, 0.5116, 0.8603, 0.5116, 0.6397, 0.5116, 0.375, 0.0, 0.625, 0.0, 0.625, 0.25, 0.375, 0.25, 0.375, 0.25, 0.625, 0.25, 0.625, 0.5, 0.375, 0.5, 0.3991, 0.5101, 0.6009, 0.5101, 0.6009, 0.7399, 0.3991, 0.7399, 0.375, 0.75, 0.625, 0.75, 0.625, 1.0, 0.375, 1.0, 0.125, 0.5, 0.375, 0.5, 0.375, 0.75, 0.125, 0.75, 0.625, 0.5, 0.875, 0.5, 0.875, 0.75, 0.625, 0.75, 0.6009, 0.5101, 0.3991, 0.5101, 0.375, 0.5, 0.625, 0.5, 0.3991, 0.5101, 0.3991, 0.7399, 0.375, 0.75, 0.375, 0.5, 0.6009, 0.7399, 0.6009, 0.5101, 0.625, 0.5, 0.625, 0.75, 0.3991, 0.7399, 0.6009, 0.7399, 0.625, 0.75, 0.375, 0.75])
me_cube_007.update()
me_cube_008 = bpy.data.meshes.new('Cube.008')
me_cube_008.from_pydata([(-0.7872, -0.3938, 0.02277), (-0.7872, -0.3938, -0.1108), (-0.7872, -1.37, -0.08718), (-0.7872, -1.37, -0.0008177), (-0.7872, 0.5769, -0.08149), (-0.7872, 0.5769, -0.006507), (-0.652, -1.394, -0.1108), (-0.652, -1.394, 0.02277), (-0.652, 0.6062, -0.1108), (-0.652, 0.6062, 0.02277), (-0.7872, -0.8938, 0.02277), (-0.7872, -0.8938, -0.1108), (-0.7872, 0.3855, -0.006507), (-0.7872, 0.3855, -0.08149), (-0.7872, -1.167, -0.08718), (-0.7872, -1.167, -0.0008177), (-0.7872, 0.3562, 0.02277), (-0.7872, 0.6062, 0.02277), (-0.7872, 0.6062, -0.1108), (-0.7872, 0.3562, -0.1108), (-0.7872, -1.144, -0.1108), (-0.7872, -1.394, -0.1108), (-0.7872, -1.394, 0.02277), (-0.7872, -1.144, 0.02277), (-0.9125, 0.3855, -0.006507), (-0.9125, 0.5769, -0.006507), (-0.9125, 0.5769, -0.08149), (-0.9125, 0.3855, -0.08149), (-0.9125, -1.167, -0.08718), (-0.9125, -1.37, -0.08718), (-0.9125, -1.37, -0.0008177), (-0.9125, -1.167, -0.0008177), (-3.978, -2.239, -0.9716), (-3.978, 1.424, -0.9716), (-1.102, -2.239, -0.9716), (-1.102, 1.424, -0.9716), (-1.272, -2.069, 0.8853), (-3.809, -2.069, 0.8853), (-3.809, 1.255, 0.8853), (-1.272, 1.255, 0.8853), (-3.978, -2.239, 0.8853), (-3.978, 1.424, 0.8853), (-1.102, 1.424, 0.8853), (-1.102, -2.239, 0.8853), (-3.809, -2.069, -0.4257), (-3.809, 1.255, -0.4257), (-1.272, 1.255, -0.4257), (-1.272, -2.069, -0.4257), (-1.138, -2.34, -1.061), (-1.138, -2.34, 1.045), (-1.138, 1.538, -1.061), (-1.138, 1.538, 1.045), (-0.8778, -2.184, -0.8583), (-0.8778, -2.184, 0.8413), (-0.8778, 1.382, -0.8583), (-0.8778, 1.382, 0.8413), (-0.9747, 1.538, 1.045), (-0.9747, 1.538, -1.061), (-0.9747, -2.34, -1.061), (-0.9747, -2.34, 1.045)], [], [(18, 17, 9, 8), (8, 9, 7, 6), (6, 7, 22, 21), (18, 8, 6, 21, 20, 11, 1, 19), (9, 17, 16, 0, 10, 23, 22, 7), (23, 10, 0, 16, 19, 1, 11, 20), (12, 5, 25, 24), (15, 14, 28, 31), (5, 12, 16, 17), (4, 5, 17, 18), (13, 4, 18, 19), (12, 13, 19, 16), (2, 14, 20, 21), (3, 2, 21, 22), (15, 3, 22, 23), (14, 15, 23, 20), (27, 24, 25, 26), (29, 30, 31, 28), (2, 3, 30, 29), (13, 12, 24, 27), (5, 4, 26, 25), (3, 15, 31, 30), (14, 2, 29, 28), (4, 13, 27, 26), (32, 40, 41, 33), (33, 41, 42, 35), (35, 42, 43, 34), (34, 43, 40, 32), (33, 35, 34, 32), (36, 39, 46, 47), (37, 38, 41, 40), (38, 39, 42, 41), (39, 36, 43, 42), (36, 37, 40, 43), (44, 47, 46, 45), (38, 37, 44, 45), (37, 36, 47, 44), (39, 38, 45, 46), (48, 49, 51, 50), (50, 51, 56, 57), (54, 55, 53, 52), (58, 59, 49, 48), (50, 57, 58, 48), (56, 51, 49, 59), (55, 54, 57, 56), (54, 52, 58, 57), (53, 55, 56, 59), (52, 53, 59, 58)])
_uv = me_cube_008.uv_layers.new(name='UVMap')
_uv.uv.foreach_set('vector', [0.375, 0.25, 0.625, 0.25, 0.625, 0.5, 0.375, 0.5, 0.375, 0.5, 0.625, 0.5, 0.625, 0.75, 0.375, 0.75, 0.375, 0.75, 0.625, 0.75, 0.625, 1.0, 0.375, 1.0, 0.125, 0.5, 0.375, 0.5, 0.375, 0.75, 0.125, 0.75, 0.125, 0.7188, 0.125, 0.6875, 0.125, 0.625, 0.125, 0.5312, 0.625, 0.5, 0.875, 0.5, 0.875, 0.5312, 0.875, 0.625, 0.875, 0.6875, 0.875, 0.7188, 0.875, 0.75, 0.625, 0.75, 0.625, 0.03125, 0.625, 0.0625, 0.625, 0.125, 0.625, 0.2188, 0.375, 0.2188, 0.375, 0.125, 0.375, 0.0625, 0.375, 0.03125, 0.5702, 0.2224, 0.5702, 0.2463, 0.5702, 0.2463, 0.5702, 0.2224, 0.5808, 0.0283, 0.4192, 0.0283, 0.4192, 0.0283, 0.5808, 0.0283, 0.5702, 0.2463, 0.5702, 0.2224, 0.625, 0.2188, 0.625, 0.25, 0.4298, 0.2463, 0.5702, 0.2463, 0.625, 0.25, 0.375, 0.25, 0.4298, 0.2224, 0.4298, 0.2463, 0.375, 0.25, 0.375, 0.2188, 0.5702, 0.2224, 0.4298, 0.2224, 0.375, 0.2188, 0.625, 0.2188, 0.4192, 0.002948, 0.4192, 0.0283, 0.375, 0.03125, 0.375, 0.0, 0.5808, 0.002948, 0.4192, 0.002948, 0.375, 0.0, 0.625, 0.0, 0.5808, 0.0283, 0.5808, 0.002948, 0.625, 0.0, 0.625, 0.03125, 0.4192, 0.0283, 0.5808, 0.0283, 0.625, 0.03125, 0.375, 0.03125, 0.4298, 0.2224, 0.5702, 0.2224, 0.5702, 0.2463, 0.4298, 0.2463, 0.4192, 0.002948, 0.5808, 0.002948, 0.5808, 0.0283, 0.4192, 0.0283, 0.4192, 0.002948, 0.5808, 0.002948, 0.5808, 0.002948, 0.4192, 0.002948, 0.4298, 0.2224, 0.5702, 0.2224, 0.5702, 0.2224, 0.4298, 0.2224, 0.5702, 0.2463, 0.4298, 0.2463, 0.4298, 0.2463, 0.5702, 0.2463, 0.5808, 0.002948, 0.5808, 0.0283, 0.5808, 0.0283, 0.5808, 0.002948, 0.4192, 0.0283, 0.4192, 0.002948, 0.4192, 0.002948, 0.4192, 0.0283, 0.4298, 0.2463, 0.4298, 0.2224, 0.4298, 0.2224, 0.4298, 0.2463, 0.375, 0.0, 0.625, 0.0, 0.625, 0.25, 0.375, 0.25, 0.375, 0.25, 0.625, 0.25, 0.625, 0.5, 0.375, 0.5, 0.375, 0.5, 0.625, 0.5, 0.625, 0.75, 0.375, 0.75, 0.375, 0.75, 0.625, 0.75, 0.625, 1.0, 0.375, 1.0, 0.125, 0.5, 0.375, 0.5, 0.375, 0.75, 0.125, 0.75, 0.6397, 0.7384, 0.6397, 0.5116, 0.6397, 0.5116, 0.6397, 0.7384, 0.8603, 0.7384, 0.8603, 0.5116, 0.875, 0.5, 0.875, 0.75, 0.8603, 0.5116, 0.6397, 0.5116, 0.625, 0.5, 0.875, 0.5, 0.6397, 0.5116, 0.6397, 0.7384, 0.625, 0.75, 0.625, 0.5, 0.6397, 0.7384, 0.8603, 0.7384, 0.875, 0.75, 0.625, 0.75, 0.8603, 0.7384, 0.6397, 0.7384, 0.6397, 0.5116, 0.8603, 0.5116, 0.8603, 0.5116, 0.8603, 0.7384, 0.8603, 0.7384, 0.8603, 0.5116, 0.8603, 0.7384, 0.6397, 0.7384, 0.6397, 0.7384, 0.8603, 0.7384, 0.6397, 0.5116, 0.8603, 0.5116, 0.8603, 0.5116, 0.6397, 0.5116, 0.375, 0.0, 0.625, 0.0, 0.625, 0.25, 0.375, 0.25, 0.375, 0.25, 0.625, 0.25, 0.625, 0.5, 0.375, 0.5, 0.3991, 0.5101, 0.6009, 0.5101, 0.6009, 0.7399, 0.3991, 0.7399, 0.375, 0.75, 0.625, 0.75, 0.625, 1.0, 0.375, 1.0, 0.125, 0.5, 0.375, 0.5, 0.375, 0.75, 0.125, 0.75, 0.625, 0.5, 0.875, 0.5, 0.875, 0.75, 0.625, 0.75, 0.6009, 0.5101, 0.3991, 0.5101, 0.375, 0.5, 0.625, 0.5, 0.3991, 0.5101, 0.3991, 0.7399, 0.375, 0.75, 0.375, 0.5, 0.6009, 0.7399, 0.6009, 0.5101, 0.625, 0.5, 0.625, 0.75, 0.3991, 0.7399, 0.6009, 0.7399, 0.625, 0.75, 0.375, 0.75])
me_cube_008.update()
me_cube_009 = bpy.data.meshes.new('Cube.009')
me_cube_009.from_pydata([(-0.7872, -0.3938, 0.02277), (-0.7872, -0.3938, -0.1108), (-0.7872, -1.37, -0.08718), (-0.7872, -1.37, -0.0008177), (-0.7872, 0.5769, -0.08149), (-0.7872, 0.5769, -0.006507), (-0.652, -1.394, -0.1108), (-0.652, -1.394, 0.02277), (-0.652, 0.6062, -0.1108), (-0.652, 0.6062, 0.02277), (-0.7872, -0.8938, 0.02277), (-0.7872, -0.8938, -0.1108), (-0.7872, 0.3855, -0.006507), (-0.7872, 0.3855, -0.08149), (-0.7872, -1.167, -0.08718), (-0.7872, -1.167, -0.0008177), (-0.7872, 0.3562, 0.02277), (-0.7872, 0.6062, 0.02277), (-0.7872, 0.6062, -0.1108), (-0.7872, 0.3562, -0.1108), (-0.7872, -1.144, -0.1108), (-0.7872, -1.394, -0.1108), (-0.7872, -1.394, 0.02277), (-0.7872, -1.144, 0.02277), (-0.9125, 0.3855, -0.006507), (-0.9125, 0.5769, -0.006507), (-0.9125, 0.5769, -0.08149), (-0.9125, 0.3855, -0.08149), (-0.9125, -1.167, -0.08718), (-0.9125, -1.37, -0.08718), (-0.9125, -1.37, -0.0008177), (-0.9125, -1.167, -0.0008177), (-3.978, -2.239, -0.9716), (-3.978, 1.424, -0.9716), (-1.102, -2.239, -0.9716), (-1.102, 1.424, -0.9716), (-1.272, -2.069, 0.8853), (-3.809, -2.069, 0.8853), (-3.809, 1.255, 0.8853), (-1.272, 1.255, 0.8853), (-3.978, -2.239, 0.8853), (-3.978, 1.424, 0.8853), (-1.102, 1.424, 0.8853), (-1.102, -2.239, 0.8853), (-3.809, -2.069, -0.4257), (-3.809, 1.255, -0.4257), (-1.272, 1.255, -0.4257), (-1.272, -2.069, -0.4257), (-1.138, -2.34, -1.061), (-1.138, -2.34, 1.045), (-1.138, 1.538, -1.061), (-1.138, 1.538, 1.045), (-0.8778, -2.184, -0.8583), (-0.8778, -2.184, 0.8413), (-0.8778, 1.382, -0.8583), (-0.8778, 1.382, 0.8413), (-0.9747, 1.538, 1.045), (-0.9747, 1.538, -1.061), (-0.9747, -2.34, -1.061), (-0.9747, -2.34, 1.045)], [], [(18, 17, 9, 8), (8, 9, 7, 6), (6, 7, 22, 21), (18, 8, 6, 21, 20, 11, 1, 19), (9, 17, 16, 0, 10, 23, 22, 7), (23, 10, 0, 16, 19, 1, 11, 20), (12, 5, 25, 24), (15, 14, 28, 31), (5, 12, 16, 17), (4, 5, 17, 18), (13, 4, 18, 19), (12, 13, 19, 16), (2, 14, 20, 21), (3, 2, 21, 22), (15, 3, 22, 23), (14, 15, 23, 20), (27, 24, 25, 26), (29, 30, 31, 28), (2, 3, 30, 29), (13, 12, 24, 27), (5, 4, 26, 25), (3, 15, 31, 30), (14, 2, 29, 28), (4, 13, 27, 26), (32, 40, 41, 33), (33, 41, 42, 35), (35, 42, 43, 34), (34, 43, 40, 32), (33, 35, 34, 32), (36, 39, 46, 47), (37, 38, 41, 40), (38, 39, 42, 41), (39, 36, 43, 42), (36, 37, 40, 43), (44, 47, 46, 45), (38, 37, 44, 45), (37, 36, 47, 44), (39, 38, 45, 46), (48, 49, 51, 50), (50, 51, 56, 57), (54, 55, 53, 52), (58, 59, 49, 48), (50, 57, 58, 48), (56, 51, 49, 59), (55, 54, 57, 56), (54, 52, 58, 57), (53, 55, 56, 59), (52, 53, 59, 58)])
_uv = me_cube_009.uv_layers.new(name='UVMap')
_uv.uv.foreach_set('vector', [0.375, 0.25, 0.625, 0.25, 0.625, 0.5, 0.375, 0.5, 0.375, 0.5, 0.625, 0.5, 0.625, 0.75, 0.375, 0.75, 0.375, 0.75, 0.625, 0.75, 0.625, 1.0, 0.375, 1.0, 0.125, 0.5, 0.375, 0.5, 0.375, 0.75, 0.125, 0.75, 0.125, 0.7188, 0.125, 0.6875, 0.125, 0.625, 0.125, 0.5312, 0.625, 0.5, 0.875, 0.5, 0.875, 0.5312, 0.875, 0.625, 0.875, 0.6875, 0.875, 0.7188, 0.875, 0.75, 0.625, 0.75, 0.625, 0.03125, 0.625, 0.0625, 0.625, 0.125, 0.625, 0.2188, 0.375, 0.2188, 0.375, 0.125, 0.375, 0.0625, 0.375, 0.03125, 0.5702, 0.2224, 0.5702, 0.2463, 0.5702, 0.2463, 0.5702, 0.2224, 0.5808, 0.0283, 0.4192, 0.0283, 0.4192, 0.0283, 0.5808, 0.0283, 0.5702, 0.2463, 0.5702, 0.2224, 0.625, 0.2188, 0.625, 0.25, 0.4298, 0.2463, 0.5702, 0.2463, 0.625, 0.25, 0.375, 0.25, 0.4298, 0.2224, 0.4298, 0.2463, 0.375, 0.25, 0.375, 0.2188, 0.5702, 0.2224, 0.4298, 0.2224, 0.375, 0.2188, 0.625, 0.2188, 0.4192, 0.002948, 0.4192, 0.0283, 0.375, 0.03125, 0.375, 0.0, 0.5808, 0.002948, 0.4192, 0.002948, 0.375, 0.0, 0.625, 0.0, 0.5808, 0.0283, 0.5808, 0.002948, 0.625, 0.0, 0.625, 0.03125, 0.4192, 0.0283, 0.5808, 0.0283, 0.625, 0.03125, 0.375, 0.03125, 0.4298, 0.2224, 0.5702, 0.2224, 0.5702, 0.2463, 0.4298, 0.2463, 0.4192, 0.002948, 0.5808, 0.002948, 0.5808, 0.0283, 0.4192, 0.0283, 0.4192, 0.002948, 0.5808, 0.002948, 0.5808, 0.002948, 0.4192, 0.002948, 0.4298, 0.2224, 0.5702, 0.2224, 0.5702, 0.2224, 0.4298, 0.2224, 0.5702, 0.2463, 0.4298, 0.2463, 0.4298, 0.2463, 0.5702, 0.2463, 0.5808, 0.002948, 0.5808, 0.0283, 0.5808, 0.0283, 0.5808, 0.002948, 0.4192, 0.0283, 0.4192, 0.002948, 0.4192, 0.002948, 0.4192, 0.0283, 0.4298, 0.2463, 0.4298, 0.2224, 0.4298, 0.2224, 0.4298, 0.2463, 0.375, 0.0, 0.625, 0.0, 0.625, 0.25, 0.375, 0.25, 0.375, 0.25, 0.625, 0.25, 0.625, 0.5, 0.375, 0.5, 0.375, 0.5, 0.625, 0.5, 0.625, 0.75, 0.375, 0.75, 0.375, 0.75, 0.625, 0.75, 0.625, 1.0, 0.375, 1.0, 0.125, 0.5, 0.375, 0.5, 0.375, 0.75, 0.125, 0.75, 0.6397, 0.7384, 0.6397, 0.5116, 0.6397, 0.5116, 0.6397, 0.7384, 0.8603, 0.7384, 0.8603, 0.5116, 0.875, 0.5, 0.875, 0.75, 0.8603, 0.5116, 0.6397, 0.5116, 0.625, 0.5, 0.875, 0.5, 0.6397, 0.5116, 0.6397, 0.7384, 0.625, 0.75, 0.625, 0.5, 0.6397, 0.7384, 0.8603, 0.7384, 0.875, 0.75, 0.625, 0.75, 0.8603, 0.7384, 0.6397, 0.7384, 0.6397, 0.5116, 0.8603, 0.5116, 0.8603, 0.5116, 0.8603, 0.7384, 0.8603, 0.7384, 0.8603, 0.5116, 0.8603, 0.7384, 0.6397, 0.7384, 0.6397, 0.7384, 0.8603, 0.7384, 0.6397, 0.5116, 0.8603, 0.5116, 0.8603, 0.5116, 0.6397, 0.5116, 0.375, 0.0, 0.625, 0.0, 0.625, 0.25, 0.375, 0.25, 0.375, 0.25, 0.625, 0.25, 0.625, 0.5, 0.375, 0.5, 0.3991, 0.5101, 0.6009, 0.5101, 0.6009, 0.7399, 0.3991, 0.7399, 0.375, 0.75, 0.625, 0.75, 0.625, 1.0, 0.375, 1.0, 0.125, 0.5, 0.375, 0.5, 0.375, 0.75, 0.125, 0.75, 0.625, 0.5, 0.875, 0.5, 0.875, 0.75, 0.625, 0.75, 0.6009, 0.5101, 0.3991, 0.5101, 0.375, 0.5, 0.625, 0.5, 0.3991, 0.5101, 0.3991, 0.7399, 0.375, 0.75, 0.375, 0.5, 0.6009, 0.7399, 0.6009, 0.5101, 0.625, 0.5, 0.625, 0.75, 0.3991, 0.7399, 0.6009, 0.7399, 0.625, 0.75, 0.375, 0.75])
me_cube_009.update()
me_cube_010 = bpy.data.meshes.new('Cube.010')
me_cube_010.from_pydata([(-0.3222, -0.1576, 0.2014), (-0.3222, -0.1576, 1.0), (-0.3222, 0.5799, 0.2014), (-0.3222, 0.5799, 1.0), (-0.273, -0.1216, 0.2373), (-0.273, -0.1216, 0.9641), (-0.273, 0.5439, 0.2373), (-0.273, 0.5439, 0.9641), (-0.2925, 0.5799, 1.0), (-0.2925, 0.5799, 0.2014), (-0.2925, -0.1576, 0.2014), (-0.2925, -0.1576, 1.0)], [], [(0, 1, 3, 2), (2, 3, 8, 9), (6, 7, 5, 4), (10, 11, 1, 0), (2, 9, 10, 0), (8, 3, 1, 11), (7, 6, 9, 8), (6, 4, 10, 9), (5, 7, 8, 11), (4, 5, 11, 10)])
_uv = me_cube_010.uv_layers.new(name='UVMap')
_uv.uv.foreach_set('vector', [0.375, 0.0, 0.625, 0.0, 0.625, 0.25, 0.375, 0.25, 0.375, 0.25, 0.625, 0.25, 0.625, 0.5, 0.375, 0.5, 0.3862, 0.5122, 0.6138, 0.5122, 0.6138, 0.7378, 0.3862, 0.7378, 0.375, 0.75, 0.625, 0.75, 0.625, 1.0, 0.375, 1.0, 0.125, 0.5, 0.375, 0.5, 0.375, 0.75, 0.125, 0.75, 0.625, 0.5, 0.875, 0.5, 0.875, 0.75, 0.625, 0.75, 0.6138, 0.5122, 0.3862, 0.5122, 0.375, 0.5, 0.625, 0.5, 0.3862, 0.5122, 0.3862, 0.7378, 0.375, 0.75, 0.375, 0.5, 0.6138, 0.7378, 0.6138, 0.5122, 0.625, 0.5, 0.625, 0.75, 0.3862, 0.7378, 0.6138, 0.7378, 0.625, 0.75, 0.375, 0.75])
me_cube_010.update()
me_cube_011 = bpy.data.meshes.new('Cube.011')
me_cube_011.from_pydata([(-0.9629, 0.7167, -0.7294), (-0.9629, 0.7176, 0.7203), (-0.9629, 0.7846, -0.7294), (-0.9629, 0.7836, 0.7203), (-0.8515, 0.7, -0.7496), (-0.8515, 0.7, 0.7417), (-0.8515, 0.8012, -0.7496), (-0.8515, 0.8012, 0.7417), (-0.9629, 0.7176, 0.5766), (-0.9629, 0.7836, 0.5766), (-0.9629, 0.7846, -0.5833), (-0.9629, 0.7167, -0.5833), (-0.9629, 0.7, 0.5553), (-0.9629, 0.7, 0.7417), (-0.9629, 0.8012, 0.7417), (-0.9629, 0.8012, 0.5553), (-0.9629, 0.8012, -0.5632), (-0.9629, 0.8012, -0.7496), (-0.9629, 0.7, -0.7496), (-0.9629, 0.7, -0.5632), (-1.051, 0.7176, 0.5766), (-1.051, 0.7176, 0.7203), (-1.051, 0.7836, 0.7203), (-1.051, 0.7836, 0.5766), (-1.051, 0.7846, -0.5833), (-1.051, 0.7846, -0.7294), (-1.051, 0.7167, -0.7294), (-1.051, 0.7167, -0.5833)], [], [(17, 16, 15, 14, 7, 6), (6, 7, 5, 4), (4, 5, 13, 12, 19, 18), (17, 6, 4, 18), (7, 14, 13, 5), (12, 15, 16, 19), (0, 11, 27, 26), (1, 3, 22, 21), (1, 8, 12, 13), (3, 1, 13, 14), (9, 3, 14, 15), (8, 9, 15, 12), (2, 10, 16, 17), (0, 2, 17, 18), (11, 0, 18, 19), (10, 11, 19, 16), (21, 22, 23, 20), (27, 24, 25, 26), (10, 2, 25, 24), (3, 9, 23, 22), (11, 10, 24, 27), (8, 1, 21, 20), (2, 0, 26, 25), (9, 8, 20, 23)])
_uv = me_cube_011.uv_layers.new(name='UVMap')
_uv.uv.foreach_set('vector', [0.375, 0.25, 0.4062, 0.25, 0.5938, 0.25, 0.625, 0.25, 0.625, 0.5, 0.375, 0.5, 0.375, 0.5, 0.625, 0.5, 0.625, 0.75, 0.375, 0.75, 0.375, 0.75, 0.625, 0.75, 0.625, 1.0, 0.5938, 1.0, 0.4062, 1.0, 0.375, 1.0, 0.125, 0.5, 0.375, 0.5, 0.375, 0.75, 0.125, 0.75, 0.625, 0.5, 0.875, 0.5, 0.875, 0.75, 0.625, 0.75, 0.5938, 0.0, 0.5938, 0.25, 0.4062, 0.25, 0.4062, 0.0, 0.3784, 0.04114, 0.4029, 0.04114, 0.4029, 0.04114, 0.3784, 0.04114, 0.6214, 0.04357, 0.6214, 0.2064, 0.6214, 0.2064, 0.6214, 0.04357, 0.6214, 0.04357, 0.5973, 0.04357, 0.5938, 0.0, 0.625, 0.0, 0.6214, 0.2064, 0.6214, 0.04357, 0.625, 0.0, 0.625, 0.25, 0.5973, 0.2064, 0.6214, 0.2064, 0.625, 0.25, 0.5938, 0.25, 0.5973, 0.04357, 0.5973, 0.2064, 0.5938, 0.25, 0.5938, 0.0, 0.3784, 0.2089, 0.4029, 0.2089, 0.4062, 0.25, 0.375, 0.25, 0.3784, 0.04114, 0.3784, 0.2089, 0.375, 0.25, 0.375, 0.0, 0.4029, 0.04114, 0.3784, 0.04114, 0.375, 0.0, 0.4062, 0.0, 0.4029, 0.2089, 0.4029, 0.04114, 0.4062, 0.0, 0.4062, 0.25, 0.6214, 0.04357, 0.6214, 0.2064, 0.5973, 0.2064, 0.5973, 0.04357, 0.4029, 0.04114, 0.4029, 0.2089, 0.3784, 0.2089, 0.3784, 0.04114, 0.4029, 0.2089, 0.3784, 0.2089, 0.3784, 0.2089, 0.4029, 0.2089, 0.6214, 0.2064, 0.5973, 0.2064, 0.5973, 0.2064, 0.6214, 0.2064, 0.4029, 0.04114, 0.4029, 0.2089, 0.4029, 0.2089, 0.4029, 0.04114, 0.5973, 0.04357, 0.6214, 0.04357, 0.6214, 0.04357, 0.5973, 0.04357, 0.3784, 0.2089, 0.3784, 0.04114, 0.3784, 0.04114, 0.3784, 0.2089, 0.5973, 0.2064, 0.5973, 0.04357, 0.5973, 0.04357, 0.5973, 0.2064])
me_cube_011.update()
me_cube_012 = bpy.data.meshes.new('Cube.012')
me_cube_012.from_pydata([(-2.222, -1.345, 0.8829), (-2.222, -1.345, -0.5044), (-3.109, -5.524, -0.6215), (-3.109, -5.524, 1.0), (-3.109, -0.3762, -0.6215), (-3.109, -0.3762, 1.0), (-2.222, -5.412, -0.5101), (-2.222, -5.412, 0.8885), (0.8905, -1.228, 0.9023), (-2.222, -4.527, 0.8885), (0.8905, -1.228, -0.5239), (0.9882, -0.3762, 1.0), (0.9882, -0.3762, -0.6215), (-1.144, -1.228, 0.8792), (-1.144, -1.228, -0.5007), (-0.1087, -1.228, 0.8929), (-0.1087, -1.228, -0.5144), (-2.222, -5.524, -0.6215), (-2.222, -4.299, -0.5044), (-2.222, -4.299, 0.8829), (-2.222, -5.524, 1.0), (-2.101, -1.228, 0.8792), (-2.101, -1.228, -0.5007), (-2.222, -4.416, 1.0), (-2.222, -4.416, -0.6215), (-2.222, -1.228, 1.0), (-2.222, -1.228, -0.6215), (-1.009, -1.228, -0.5144), (-1.009, -1.228, 0.8929), (0.09614, -1.228, -0.5239), (-1.116, -1.228, -0.6215), (-1.116, -1.228, 1.0), (0.09614, -1.228, 0.9023), (-0.001516, -1.228, 1.0), (0.9882, -1.228, 1.0), (0.9882, -1.228, -0.6215), (-0.001516, -1.228, -0.6215), (-2.951, -5.412, -0.5101), (-2.951, -4.527, 0.8885), (-2.951, -5.412, 0.8885), (-2.951, -1.345, 0.8829), (-2.951, -1.345, -0.5044), (-2.951, -4.299, 0.8829), (-2.951, -4.299, -0.5044), (-3.109, -5.524, -0.6215), (-3.109, -5.524, 1.0), (-2.222, -5.412, -0.5101), (-2.222, -5.412, 0.8885), (-2.222, -4.527, -0.5101), (-2.222, -4.527, 0.8885), (-2.222, -5.524, -0.6215), (-2.222, -4.299, -0.5044), (-2.222, -4.299, 0.8829), (-2.222, -5.524, 1.0), (-2.222, -4.416, 1.0), (-2.222, -4.416, -0.6215), (-2.951, -5.412, -0.5101), (-2.951, -4.527, -0.5101), (-2.951, -4.527, 0.8885), (-2.951, -5.412, 0.8885), (-2.951, -4.299, 0.8829), (-2.951, -4.299, -0.5044), (-2.101, -0.4505, 0.8792), (-2.101, -0.4505, -0.5007), (-1.144, -0.4505, -0.5007), (-1.144, -0.4505, 0.8792), (-0.1087, -0.4505, -0.5144), (-1.009, -0.4505, -0.5144), (-1.009, -0.4505, 0.8929), (-0.1087, -0.4505, 0.8929), (0.09614, -0.4505, 0.9023), (0.8905, -0.4505, 0.9023), (0.8905, -0.4505, -0.5239), (0.09614, -0.4505, -0.5239)], [], [(15, 28, 68, 69), (2, 3, 5, 4), (4, 12, 35, 36, 30, 26, 24, 17, 2), (12, 11, 34, 35), (5, 11, 12, 4), (25, 31, 33, 34, 11, 5, 3, 20, 23), (13, 21, 62, 65), (32, 29, 73, 70), (6, 7, 20, 17), (0, 1, 26, 25), (1, 18, 24, 26), (19, 0, 25, 23), (22, 21, 25, 26), (14, 22, 26, 30), (21, 13, 31, 25), (13, 14, 30, 31), (16, 27, 30, 36), (28, 15, 33, 31), (27, 28, 31, 30), (15, 16, 36, 33), (32, 8, 34, 33), (8, 10, 35, 34), (10, 29, 36, 35), (29, 32, 33, 36), (41, 40, 42, 43), (9, 7, 39, 38), (18, 1, 41, 43), (1, 0, 40, 41), (7, 6, 37, 39), (0, 19, 42, 40), (50, 53, 45, 44), (48, 49, 58, 57), (52, 51, 61, 60), (48, 46, 50, 55), (47, 49, 54, 53), (49, 48, 55, 54), (51, 52, 54, 55), (58, 59, 56, 57), (46, 48, 57, 56), (67, 66, 69, 68), (70, 73, 72, 71), (63, 64, 65, 62), (8, 32, 70, 71), (14, 13, 65, 64), (28, 27, 67, 68), (10, 8, 71, 72), (21, 22, 63, 62), (16, 15, 69, 66), (29, 10, 72, 73), (22, 14, 64, 63), (27, 16, 66, 67)])
_uv = me_cube_012.uv_layers.new(name='UVMap')
_uv.uv.foreach_set('vector', [0.6085, 0.625, 0.6085, 0.625, 0.6085, 0.625, 0.6085, 0.625, 0.375, 0.0, 0.625, 0.0, 0.625, 0.25, 0.375, 0.25, 0.125, 0.5, 0.375, 0.5, 0.375, 0.625, 0.375, 0.625, 0.375, 0.625, 0.375, 0.625, 0.375, 0.6875, 0.375, 0.75, 0.125, 0.75, 0.375, 0.5, 0.625, 0.5, 0.625, 0.625, 0.375, 0.625, 0.625, 0.25, 0.625, 0.5, 0.375, 0.5, 0.375, 0.25, 0.625, 0.625, 0.625, 0.625, 0.625, 0.625, 0.625, 0.625, 0.625, 0.5, 0.875, 0.5, 0.875, 0.75, 0.625, 0.75, 0.625, 0.6875, 0.6064, 0.625, 0.6064, 0.625, 0.6064, 0.625, 0.6064, 0.625, 0.6099, 0.625, 0.3901, 0.625, 0.3901, 0.625, 0.6099, 0.625, 0.3922, 0.7437, 0.6078, 0.7437, 0.625, 0.75, 0.375, 0.75, 0.6069, 0.6273, 0.3931, 0.6273, 0.375, 0.625, 0.625, 0.625, 0.3931, 0.6273, 0.3931, 0.6852, 0.375, 0.6875, 0.375, 0.625, 0.6069, 0.6852, 0.6069, 0.6273, 0.625, 0.625, 0.625, 0.6875, 0.3936, 0.625, 0.6064, 0.625, 0.625, 0.625, 0.375, 0.625, 0.3936, 0.625, 0.3936, 0.625, 0.375, 0.625, 0.375, 0.625, 0.6064, 0.625, 0.6064, 0.625, 0.625, 0.625, 0.625, 0.625, 0.6064, 0.625, 0.3936, 0.625, 0.375, 0.625, 0.625, 0.625, 0.3915, 0.625, 0.3915, 0.625, 0.375, 0.625, 0.375, 0.625, 0.6085, 0.625, 0.6085, 0.625, 0.625, 0.625, 0.625, 0.625, 0.3915, 0.625, 0.6085, 0.625, 0.625, 0.625, 0.375, 0.625, 0.6085, 0.625, 0.3915, 0.625, 0.375, 0.625, 0.625, 0.625, 0.6099, 0.625, 0.6099, 0.625, 0.625, 0.625, 0.625, 0.625, 0.6099, 0.625, 0.3901, 0.625, 0.375, 0.625, 0.625, 0.625, 0.3901, 0.625, 0.3901, 0.625, 0.375, 0.625, 0.375, 0.625, 0.3901, 0.625, 0.6099, 0.625, 0.625, 0.625, 0.375, 0.625, 0.3931, 0.6273, 0.6069, 0.6273, 0.6069, 0.6852, 0.3931, 0.6852, 0.6078, 0.6938, 0.6078, 0.7437, 0.6078, 0.7437, 0.6078, 0.6938, 0.3931, 0.6852, 0.3931, 0.6273, 0.3931, 0.6273, 0.3931, 0.6852, 0.3931, 0.6273, 0.6069, 0.6273, 0.6069, 0.6273, 0.3931, 0.6273, 0.6078, 0.7437, 0.3922, 0.7437, 0.3922, 0.7437, 0.6078, 0.7437, 0.6069, 0.6273, 0.6069, 0.6852, 0.6069, 0.6852, 0.6069, 0.6273, 0.375, 0.75, 0.625, 0.75, 0.625, 1.0, 0.375, 1.0, 0.3922, 0.6938, 0.6078, 0.6938, 0.6078, 0.6938, 0.3922, 0.6938, 0.6069, 0.6852, 0.3931, 0.6852, 0.3931, 0.6852, 0.6069, 0.6852, 0.3922, 0.6938, 0.3922, 0.7437, 0.375, 0.75, 0.375, 0.6875, 0.6078, 0.7437, 0.6078, 0.6938, 0.625, 0.6875, 0.625, 0.75, 0.6078, 0.6938, 0.3922, 0.6938, 0.375, 0.6875, 0.625, 0.6875, 0.3931, 0.6852, 0.6069, 0.6852, 0.625, 0.6875, 0.375, 0.6875, 0.6078, 0.6938, 0.6078, 0.7437, 0.3922, 0.7437, 0.3922, 0.6938, 0.3922, 0.7437, 0.3922, 0.6938, 0.3922, 0.6938, 0.3922, 0.7437, 0.3915, 0.625, 0.3915, 0.625, 0.6085, 0.625, 0.6085, 0.625, 0.6099, 0.625, 0.3901, 0.625, 0.3901, 0.625, 0.6099, 0.625, 0.3936, 0.625, 0.3936, 0.625, 0.6064, 0.625, 0.6064, 0.625, 0.6099, 0.625, 0.6099, 0.625, 0.6099, 0.625, 0.6099, 0.625, 0.3936, 0.625, 0.6064, 0.625, 0.6064, 0.625, 0.3936, 0.625, 0.6085, 0.625, 0.3915, 0.625, 0.3915, 0.625, 0.6085, 0.625, 0.3901, 0.625, 0.6099, 0.625, 0.6099, 0.625, 0.3901, 0.625, 0.6064, 0.625, 0.3936, 0.625, 0.3936, 0.625, 0.6064, 0.625, 0.3915, 0.625, 0.6085, 0.625, 0.6085, 0.625, 0.3915, 0.625, 0.3901, 0.625, 0.3901, 0.625, 0.3901, 0.625, 0.3901, 0.625, 0.3936, 0.625, 0.3936, 0.625, 0.3936, 0.625, 0.3936, 0.625, 0.3915, 0.625, 0.3915, 0.625, 0.3915, 0.625, 0.3915, 0.625])
me_cube_012.update()
me_cube_013 = bpy.data.meshes.new('Cube.013')
me_cube_013.from_pydata([(-0.5666, -8.464, 0.01042), (-0.5666, -8.464, 0.2152), (-0.5666, -6.464, 0.01042), (-0.5666, -6.464, 0.2152), (8.314, -8.464, 0.01042), (8.314, -8.464, 0.2152), (8.314, -6.464, 0.01042), (8.314, -6.464, 0.2152)], [], [(0, 1, 3, 2), (2, 3, 7, 6), (6, 7, 5, 4), (4, 5, 1, 0), (2, 6, 4, 0), (7, 3, 1, 5)])
_uv = me_cube_013.uv_layers.new(name='UVMap')
_uv.uv.foreach_set('vector', [0.375, 0.0, 0.625, 0.0, 0.625, 0.25, 0.375, 0.25, 0.375, 0.25, 0.625, 0.25, 0.625, 0.5, 0.375, 0.5, 0.375, 0.5, 0.625, 0.5, 0.625, 0.75, 0.375, 0.75, 0.375, 0.75, 0.625, 0.75, 0.625, 1.0, 0.375, 1.0, 0.125, 0.5, 0.375, 0.5, 0.375, 0.75, 0.125, 0.75, 0.625, 0.5, 0.875, 0.5, 0.875, 0.75, 0.625, 0.75])
me_cube_013.update()
me_cube_014 = bpy.data.meshes.new('Cube.014')
me_cube_014.from_pydata([(2.14, -8.464, 0.01042), (2.14, -8.464, 0.2152), (2.14, -6.464, 0.01042), (2.14, -6.464, 0.2152), (4.859, -8.464, 0.01042), (4.859, -8.464, 0.2152), (4.859, -6.464, 0.01042), (4.859, -6.464, 0.2152)], [], [(0, 1, 3, 2), (2, 3, 7, 6), (6, 7, 5, 4), (4, 5, 1, 0), (2, 6, 4, 0), (7, 3, 1, 5)])
_uv = me_cube_014.uv_layers.new(name='UVMap')
_uv.uv.foreach_set('vector', [0.375, 0.0, 0.625, 0.0, 0.625, 0.25, 0.375, 0.25, 0.375, 0.25, 0.625, 0.25, 0.625, 0.5, 0.375, 0.5, 0.375, 0.5, 0.625, 0.5, 0.625, 0.75, 0.375, 0.75, 0.375, 0.75, 0.625, 0.75, 0.625, 1.0, 0.375, 1.0, 0.125, 0.5, 0.375, 0.5, 0.375, 0.75, 0.125, 0.75, 0.625, 0.5, 0.875, 0.5, 0.875, 0.75, 0.625, 0.75])
me_cube_014.update()
me_cube_015 = bpy.data.meshes.new('Cube.015')
me_cube_015.from_pydata([(-0.3222, -0.1576, 0.2014), (-0.3222, -0.1576, 1.0), (-0.3222, 0.5799, 0.2014), (-0.3222, 0.5799, 1.0), (-0.273, -0.1216, 0.2373), (-0.273, -0.1216, 0.9641), (-0.273, 0.5439, 0.2373), (-0.273, 0.5439, 0.9641), (-0.2925, 0.5799, 1.0), (-0.2925, 0.5799, 0.2014), (-0.2925, -0.1576, 0.2014), (-0.2925, -0.1576, 1.0)], [], [(0, 1, 3, 2), (2, 3, 8, 9), (6, 7, 5, 4), (10, 11, 1, 0), (2, 9, 10, 0), (8, 3, 1, 11), (7, 6, 9, 8), (6, 4, 10, 9), (5, 7, 8, 11), (4, 5, 11, 10)])
_uv = me_cube_015.uv_layers.new(name='UVMap')
_uv.uv.foreach_set('vector', [0.375, 0.0, 0.625, 0.0, 0.625, 0.25, 0.375, 0.25, 0.375, 0.25, 0.625, 0.25, 0.625, 0.5, 0.375, 0.5, 0.3862, 0.5122, 0.6138, 0.5122, 0.6138, 0.7378, 0.3862, 0.7378, 0.375, 0.75, 0.625, 0.75, 0.625, 1.0, 0.375, 1.0, 0.125, 0.5, 0.375, 0.5, 0.375, 0.75, 0.125, 0.75, 0.625, 0.5, 0.875, 0.5, 0.875, 0.75, 0.625, 0.75, 0.6138, 0.5122, 0.3862, 0.5122, 0.375, 0.5, 0.625, 0.5, 0.3862, 0.5122, 0.3862, 0.7378, 0.375, 0.75, 0.375, 0.5, 0.6138, 0.7378, 0.6138, 0.5122, 0.625, 0.5, 0.625, 0.75, 0.3862, 0.7378, 0.6138, 0.7378, 0.625, 0.75, 0.375, 0.75])
me_cube_015.update()
me_cube_016 = bpy.data.meshes.new('Cube.016')
me_cube_016.from_pydata([(-0.9629, 0.7167, -0.7294), (-0.9629, 0.7176, 0.7203), (-0.9629, 0.7846, -0.7294), (-0.9629, 0.7836, 0.7203), (-0.8515, 0.7, -0.7496), (-0.8515, 0.7, 0.7417), (-0.8515, 0.8012, -0.7496), (-0.8515, 0.8012, 0.7417), (-0.9629, 0.7176, 0.5766), (-0.9629, 0.7836, 0.5766), (-0.9629, 0.7846, -0.5833), (-0.9629, 0.7167, -0.5833), (-0.9629, 0.7, 0.5553), (-0.9629, 0.7, 0.7417), (-0.9629, 0.8012, 0.7417), (-0.9629, 0.8012, 0.5553), (-0.9629, 0.8012, -0.5632), (-0.9629, 0.8012, -0.7496), (-0.9629, 0.7, -0.7496), (-0.9629, 0.7, -0.5632), (-1.051, 0.7176, 0.5766), (-1.051, 0.7176, 0.7203), (-1.051, 0.7836, 0.7203), (-1.051, 0.7836, 0.5766), (-1.051, 0.7846, -0.5833), (-1.051, 0.7846, -0.7294), (-1.051, 0.7167, -0.7294), (-1.051, 0.7167, -0.5833)], [], [(17, 16, 15, 14, 7, 6), (6, 7, 5, 4), (4, 5, 13, 12, 19, 18), (17, 6, 4, 18), (7, 14, 13, 5), (12, 15, 16, 19), (0, 11, 27, 26), (1, 3, 22, 21), (1, 8, 12, 13), (3, 1, 13, 14), (9, 3, 14, 15), (8, 9, 15, 12), (2, 10, 16, 17), (0, 2, 17, 18), (11, 0, 18, 19), (10, 11, 19, 16), (21, 22, 23, 20), (27, 24, 25, 26), (10, 2, 25, 24), (3, 9, 23, 22), (11, 10, 24, 27), (8, 1, 21, 20), (2, 0, 26, 25), (9, 8, 20, 23)])
_uv = me_cube_016.uv_layers.new(name='UVMap')
_uv.uv.foreach_set('vector', [0.375, 0.25, 0.4062, 0.25, 0.5938, 0.25, 0.625, 0.25, 0.625, 0.5, 0.375, 0.5, 0.375, 0.5, 0.625, 0.5, 0.625, 0.75, 0.375, 0.75, 0.375, 0.75, 0.625, 0.75, 0.625, 1.0, 0.5938, 1.0, 0.4062, 1.0, 0.375, 1.0, 0.125, 0.5, 0.375, 0.5, 0.375, 0.75, 0.125, 0.75, 0.625, 0.5, 0.875, 0.5, 0.875, 0.75, 0.625, 0.75, 0.5938, 0.0, 0.5938, 0.25, 0.4062, 0.25, 0.4062, 0.0, 0.3784, 0.04114, 0.4029, 0.04114, 0.4029, 0.04114, 0.3784, 0.04114, 0.6214, 0.04357, 0.6214, 0.2064, 0.6214, 0.2064, 0.6214, 0.04357, 0.6214, 0.04357, 0.5973, 0.04357, 0.5938, 0.0, 0.625, 0.0, 0.6214, 0.2064, 0.6214, 0.04357, 0.625, 0.0, 0.625, 0.25, 0.5973, 0.2064, 0.6214, 0.2064, 0.625, 0.25, 0.5938, 0.25, 0.5973, 0.04357, 0.5973, 0.2064, 0.5938, 0.25, 0.5938, 0.0, 0.3784, 0.2089, 0.4029, 0.2089, 0.4062, 0.25, 0.375, 0.25, 0.3784, 0.04114, 0.3784, 0.2089, 0.375, 0.25, 0.375, 0.0, 0.4029, 0.04114, 0.3784, 0.04114, 0.375, 0.0, 0.4062, 0.0, 0.4029, 0.2089, 0.4029, 0.04114, 0.4062, 0.0, 0.4062, 0.25, 0.6214, 0.04357, 0.6214, 0.2064, 0.5973, 0.2064, 0.5973, 0.04357, 0.4029, 0.04114, 0.4029, 0.2089, 0.3784, 0.2089, 0.3784, 0.04114, 0.4029, 0.2089, 0.3784, 0.2089, 0.3784, 0.2089, 0.4029, 0.2089, 0.6214, 0.2064, 0.5973, 0.2064, 0.5973, 0.2064, 0.6214, 0.2064, 0.4029, 0.04114, 0.4029, 0.2089, 0.4029, 0.2089, 0.4029, 0.04114, 0.5973, 0.04357, 0.6214, 0.04357, 0.6214, 0.04357, 0.5973, 0.04357, 0.3784, 0.2089, 0.3784, 0.04114, 0.3784, 0.04114, 0.3784, 0.2089, 0.5973, 0.2064, 0.5973, 0.04357, 0.5973, 0.04357, 0.5973, 0.2064])
me_cube_016.update()
me_cube_017 = bpy.data.meshes.new('Cube.017')
me_cube_017.from_pydata([(-0.3222, -0.1576, 0.2014), (-0.3222, -0.1576, 1.0), (-0.3222, 0.5799, 0.2014), (-0.3222, 0.5799, 1.0), (-0.273, -0.1216, 0.2373), (-0.273, -0.1216, 0.9641), (-0.273, 0.5439, 0.2373), (-0.273, 0.5439, 0.9641), (-0.2925, 0.5799, 1.0), (-0.2925, 0.5799, 0.2014), (-0.2925, -0.1576, 0.2014), (-0.2925, -0.1576, 1.0)], [], [(0, 1, 3, 2), (2, 3, 8, 9), (6, 7, 5, 4), (10, 11, 1, 0), (2, 9, 10, 0), (8, 3, 1, 11), (7, 6, 9, 8), (6, 4, 10, 9), (5, 7, 8, 11), (4, 5, 11, 10)])
_uv = me_cube_017.uv_layers.new(name='UVMap')
_uv.uv.foreach_set('vector', [0.375, 0.0, 0.625, 0.0, 0.625, 0.25, 0.375, 0.25, 0.375, 0.25, 0.625, 0.25, 0.625, 0.5, 0.375, 0.5, 0.3862, 0.5122, 0.6138, 0.5122, 0.6138, 0.7378, 0.3862, 0.7378, 0.375, 0.75, 0.625, 0.75, 0.625, 1.0, 0.375, 1.0, 0.125, 0.5, 0.375, 0.5, 0.375, 0.75, 0.125, 0.75, 0.625, 0.5, 0.875, 0.5, 0.875, 0.75, 0.625, 0.75, 0.6138, 0.5122, 0.3862, 0.5122, 0.375, 0.5, 0.625, 0.5, 0.3862, 0.5122, 0.3862, 0.7378, 0.375, 0.75, 0.375, 0.5, 0.6138, 0.7378, 0.6138, 0.5122, 0.625, 0.5, 0.625, 0.75, 0.3862, 0.7378, 0.6138, 0.7378, 0.625, 0.75, 0.375, 0.75])
me_cube_017.update()
me_cube_018 = bpy.data.meshes.new('Cube.018')
me_cube_018.from_pydata([(-0.9629, 0.7167, -0.7294), (-0.9629, 0.7176, 0.7203), (-0.9629, 0.7846, -0.7294), (-0.9629, 0.7836, 0.7203), (-0.8515, 0.7, -0.7496), (-0.8515, 0.7, 0.7417), (-0.8515, 0.8012, -0.7496), (-0.8515, 0.8012, 0.7417), (-0.9629, 0.7176, 0.5766), (-0.9629, 0.7836, 0.5766), (-0.9629, 0.7846, -0.5833), (-0.9629, 0.7167, -0.5833), (-0.9629, 0.7, 0.5553), (-0.9629, 0.7, 0.7417), (-0.9629, 0.8012, 0.7417), (-0.9629, 0.8012, 0.5553), (-0.9629, 0.8012, -0.5632), (-0.9629, 0.8012, -0.7496), (-0.9629, 0.7, -0.7496), (-0.9629, 0.7, -0.5632), (-1.051, 0.7176, 0.5766), (-1.051, 0.7176, 0.7203), (-1.051, 0.7836, 0.7203), (-1.051, 0.7836, 0.5766), (-1.051, 0.7846, -0.5833), (-1.051, 0.7846, -0.7294), (-1.051, 0.7167, -0.7294), (-1.051, 0.7167, -0.5833)], [], [(17, 16, 15, 14, 7, 6), (6, 7, 5, 4), (4, 5, 13, 12, 19, 18), (17, 6, 4, 18), (7, 14, 13, 5), (12, 15, 16, 19), (0, 11, 27, 26), (1, 3, 22, 21), (1, 8, 12, 13), (3, 1, 13, 14), (9, 3, 14, 15), (8, 9, 15, 12), (2, 10, 16, 17), (0, 2, 17, 18), (11, 0, 18, 19), (10, 11, 19, 16), (21, 22, 23, 20), (27, 24, 25, 26), (10, 2, 25, 24), (3, 9, 23, 22), (11, 10, 24, 27), (8, 1, 21, 20), (2, 0, 26, 25), (9, 8, 20, 23)])
_uv = me_cube_018.uv_layers.new(name='UVMap')
_uv.uv.foreach_set('vector', [0.375, 0.25, 0.4062, 0.25, 0.5938, 0.25, 0.625, 0.25, 0.625, 0.5, 0.375, 0.5, 0.375, 0.5, 0.625, 0.5, 0.625, 0.75, 0.375, 0.75, 0.375, 0.75, 0.625, 0.75, 0.625, 1.0, 0.5938, 1.0, 0.4062, 1.0, 0.375, 1.0, 0.125, 0.5, 0.375, 0.5, 0.375, 0.75, 0.125, 0.75, 0.625, 0.5, 0.875, 0.5, 0.875, 0.75, 0.625, 0.75, 0.5938, 0.0, 0.5938, 0.25, 0.4062, 0.25, 0.4062, 0.0, 0.3784, 0.04114, 0.4029, 0.04114, 0.4029, 0.04114, 0.3784, 0.04114, 0.6214, 0.04357, 0.6214, 0.2064, 0.6214, 0.2064, 0.6214, 0.04357, 0.6214, 0.04357, 0.5973, 0.04357, 0.5938, 0.0, 0.625, 0.0, 0.6214, 0.2064, 0.6214, 0.04357, 0.625, 0.0, 0.625, 0.25, 0.5973, 0.2064, 0.6214, 0.2064, 0.625, 0.25, 0.5938, 0.25, 0.5973, 0.04357, 0.5973, 0.2064, 0.5938, 0.25, 0.5938, 0.0, 0.3784, 0.2089, 0.4029, 0.2089, 0.4062, 0.25, 0.375, 0.25, 0.3784, 0.04114, 0.3784, 0.2089, 0.375, 0.25, 0.375, 0.0, 0.4029, 0.04114, 0.3784, 0.04114, 0.375, 0.0, 0.4062, 0.0, 0.4029, 0.2089, 0.4029, 0.04114, 0.4062, 0.0, 0.4062, 0.25, 0.6214, 0.04357, 0.6214, 0.2064, 0.5973, 0.2064, 0.5973, 0.04357, 0.4029, 0.04114, 0.4029, 0.2089, 0.3784, 0.2089, 0.3784, 0.04114, 0.4029, 0.2089, 0.3784, 0.2089, 0.3784, 0.2089, 0.4029, 0.2089, 0.6214, 0.2064, 0.5973, 0.2064, 0.5973, 0.2064, 0.6214, 0.2064, 0.4029, 0.04114, 0.4029, 0.2089, 0.4029, 0.2089, 0.4029, 0.04114, 0.5973, 0.04357, 0.6214, 0.04357, 0.6214, 0.04357, 0.5973, 0.04357, 0.3784, 0.2089, 0.3784, 0.04114, 0.3784, 0.04114, 0.3784, 0.2089, 0.5973, 0.2064, 0.5973, 0.04357, 0.5973, 0.04357, 0.5973, 0.2064])
me_cube_018.update()
me_cube_019 = bpy.data.meshes.new('Cube.019')
me_cube_019.from_pydata([(-0.3222, -0.1576, 0.2014), (-0.3222, -0.1576, 1.0), (-0.3222, 0.5799, 0.2014), (-0.3222, 0.5799, 1.0), (-0.273, -0.1216, 0.2373), (-0.273, -0.1216, 0.9641), (-0.273, 0.5439, 0.2373), (-0.273, 0.5439, 0.9641), (-0.2925, 0.5799, 1.0), (-0.2925, 0.5799, 0.2014), (-0.2925, -0.1576, 0.2014), (-0.2925, -0.1576, 1.0)], [], [(0, 1, 3, 2), (2, 3, 8, 9), (6, 7, 5, 4), (10, 11, 1, 0), (2, 9, 10, 0), (8, 3, 1, 11), (7, 6, 9, 8), (6, 4, 10, 9), (5, 7, 8, 11), (4, 5, 11, 10)])
_uv = me_cube_019.uv_layers.new(name='UVMap')
_uv.uv.foreach_set('vector', [0.375, 0.0, 0.625, 0.0, 0.625, 0.25, 0.375, 0.25, 0.375, 0.25, 0.625, 0.25, 0.625, 0.5, 0.375, 0.5, 0.3862, 0.5122, 0.6138, 0.5122, 0.6138, 0.7378, 0.3862, 0.7378, 0.375, 0.75, 0.625, 0.75, 0.625, 1.0, 0.375, 1.0, 0.125, 0.5, 0.375, 0.5, 0.375, 0.75, 0.125, 0.75, 0.625, 0.5, 0.875, 0.5, 0.875, 0.75, 0.625, 0.75, 0.6138, 0.5122, 0.3862, 0.5122, 0.375, 0.5, 0.625, 0.5, 0.3862, 0.5122, 0.3862, 0.7378, 0.375, 0.75, 0.375, 0.5, 0.6138, 0.7378, 0.6138, 0.5122, 0.625, 0.5, 0.625, 0.75, 0.3862, 0.7378, 0.6138, 0.7378, 0.625, 0.75, 0.375, 0.75])
me_cube_019.update()
me_cube_020 = bpy.data.meshes.new('Cube.020')
me_cube_020.from_pydata([(-0.9629, 0.7167, -0.7294), (-0.9629, 0.7176, 0.7203), (-0.9629, 0.7846, -0.7294), (-0.9629, 0.7836, 0.7203), (-0.8515, 0.7, -0.7496), (-0.8515, 0.7, 0.7417), (-0.8515, 0.8012, -0.7496), (-0.8515, 0.8012, 0.7417), (-0.9629, 0.7176, 0.5766), (-0.9629, 0.7836, 0.5766), (-0.9629, 0.7846, -0.5833), (-0.9629, 0.7167, -0.5833), (-0.9629, 0.7, 0.5553), (-0.9629, 0.7, 0.7417), (-0.9629, 0.8012, 0.7417), (-0.9629, 0.8012, 0.5553), (-0.9629, 0.8012, -0.5632), (-0.9629, 0.8012, -0.7496), (-0.9629, 0.7, -0.7496), (-0.9629, 0.7, -0.5632), (-1.051, 0.7176, 0.5766), (-1.051, 0.7176, 0.7203), (-1.051, 0.7836, 0.7203), (-1.051, 0.7836, 0.5766), (-1.051, 0.7846, -0.5833), (-1.051, 0.7846, -0.7294), (-1.051, 0.7167, -0.7294), (-1.051, 0.7167, -0.5833)], [], [(17, 16, 15, 14, 7, 6), (6, 7, 5, 4), (4, 5, 13, 12, 19, 18), (17, 6, 4, 18), (7, 14, 13, 5), (12, 15, 16, 19), (0, 11, 27, 26), (1, 3, 22, 21), (1, 8, 12, 13), (3, 1, 13, 14), (9, 3, 14, 15), (8, 9, 15, 12), (2, 10, 16, 17), (0, 2, 17, 18), (11, 0, 18, 19), (10, 11, 19, 16), (21, 22, 23, 20), (27, 24, 25, 26), (10, 2, 25, 24), (3, 9, 23, 22), (11, 10, 24, 27), (8, 1, 21, 20), (2, 0, 26, 25), (9, 8, 20, 23)])
_uv = me_cube_020.uv_layers.new(name='UVMap')
_uv.uv.foreach_set('vector', [0.375, 0.25, 0.4062, 0.25, 0.5938, 0.25, 0.625, 0.25, 0.625, 0.5, 0.375, 0.5, 0.375, 0.5, 0.625, 0.5, 0.625, 0.75, 0.375, 0.75, 0.375, 0.75, 0.625, 0.75, 0.625, 1.0, 0.5938, 1.0, 0.4062, 1.0, 0.375, 1.0, 0.125, 0.5, 0.375, 0.5, 0.375, 0.75, 0.125, 0.75, 0.625, 0.5, 0.875, 0.5, 0.875, 0.75, 0.625, 0.75, 0.5938, 0.0, 0.5938, 0.25, 0.4062, 0.25, 0.4062, 0.0, 0.3784, 0.04114, 0.4029, 0.04114, 0.4029, 0.04114, 0.3784, 0.04114, 0.6214, 0.04357, 0.6214, 0.2064, 0.6214, 0.2064, 0.6214, 0.04357, 0.6214, 0.04357, 0.5973, 0.04357, 0.5938, 0.0, 0.625, 0.0, 0.6214, 0.2064, 0.6214, 0.04357, 0.625, 0.0, 0.625, 0.25, 0.5973, 0.2064, 0.6214, 0.2064, 0.625, 0.25, 0.5938, 0.25, 0.5973, 0.04357, 0.5973, 0.2064, 0.5938, 0.25, 0.5938, 0.0, 0.3784, 0.2089, 0.4029, 0.2089, 0.4062, 0.25, 0.375, 0.25, 0.3784, 0.04114, 0.3784, 0.2089, 0.375, 0.25, 0.375, 0.0, 0.4029, 0.04114, 0.3784, 0.04114, 0.375, 0.0, 0.4062, 0.0, 0.4029, 0.2089, 0.4029, 0.04114, 0.4062, 0.0, 0.4062, 0.25, 0.6214, 0.04357, 0.6214, 0.2064, 0.5973, 0.2064, 0.5973, 0.04357, 0.4029, 0.04114, 0.4029, 0.2089, 0.3784, 0.2089, 0.3784, 0.04114, 0.4029, 0.2089, 0.3784, 0.2089, 0.3784, 0.2089, 0.4029, 0.2089, 0.6214, 0.2064, 0.5973, 0.2064, 0.5973, 0.2064, 0.6214, 0.2064, 0.4029, 0.04114, 0.4029, 0.2089, 0.4029, 0.2089, 0.4029, 0.04114, 0.5973, 0.04357, 0.6214, 0.04357, 0.6214, 0.04357, 0.5973, 0.04357, 0.3784, 0.2089, 0.3784, 0.04114, 0.3784, 0.04114, 0.3784, 0.2089, 0.5973, 0.2064, 0.5973, 0.04357, 0.5973, 0.04357, 0.5973, 0.2064])
me_cube_020.update()
me_cube_021 = bpy.data.meshes.new('Cube.021')
me_cube_021.from_pydata([(-0.8616, -0.1546, 0.05937), (-0.8616, -0.1546, 0.8549), (-1.007, 1.0, -0.08572), (-1.007, 1.0, 1.0), (1.061, -0.1546, 0.05937), (1.061, -0.1546, 0.8549), (1.206, 1.0, -0.08572), (1.206, 1.0, 1.0), (-1.007, -0.1546, -0.08572), (-1.007, -0.1546, 1.0), (1.206, -0.1546, 1.0), (1.206, -0.1546, -0.08572), (-0.8616, 0.9037, 0.05937), (-0.8616, 0.9037, 0.8549), (1.061, 0.9037, 0.8549), (1.061, 0.9037, 0.05937)], [], [(8, 9, 3, 2), (2, 3, 7, 6), (6, 7, 10, 11), (5, 1, 13, 14), (2, 6, 11, 8), (7, 3, 9, 10), (0, 1, 9, 8), (5, 4, 11, 10), (4, 0, 8, 11), (1, 5, 10, 9), (15, 14, 13, 12), (4, 5, 14, 15), (0, 4, 15, 12), (1, 0, 12, 13)])
_uv = me_cube_021.uv_layers.new(name='UVMap')
_uv.uv.foreach_set('vector', [0.375, 0.0, 0.625, 0.0, 0.625, 0.25, 0.375, 0.25, 0.375, 0.25, 0.625, 0.25, 0.625, 0.5, 0.375, 0.5, 0.375, 0.5, 0.625, 0.5, 0.625, 0.75, 0.375, 0.75, 0.5916, 0.7664, 0.5916, 0.9836, 0.5916, 0.9836, 0.5916, 0.7664, 0.125, 0.5, 0.375, 0.5, 0.375, 0.75, 0.125, 0.75, 0.625, 0.5, 0.875, 0.5, 0.875, 0.75, 0.625, 0.75, 0.4084, 0.9836, 0.5916, 0.9836, 0.625, 1.0, 0.375, 1.0, 0.5916, 0.7664, 0.4084, 0.7664, 0.375, 0.75, 0.625, 0.75, 0.4084, 0.7664, 0.4084, 0.9836, 0.375, 1.0, 0.375, 0.75, 0.5916, 0.9836, 0.5916, 0.7664, 0.625, 0.75, 0.625, 1.0, 0.4084, 0.7664, 0.5916, 0.7664, 0.5916, 0.9836, 0.4084, 0.9836, 0.4084, 0.7664, 0.5916, 0.7664, 0.5916, 0.7664, 0.4084, 0.7664, 0.4084, 0.9836, 0.4084, 0.7664, 0.4084, 0.7664, 0.4084, 0.9836, 0.5916, 0.9836, 0.4084, 0.9836, 0.4084, 0.9836, 0.5916, 0.9836])
me_cube_021.update()
me_cube_022 = bpy.data.meshes.new('Cube.022')
me_cube_022.from_pydata([(-0.3222, -0.1576, 0.2014), (-0.3222, -0.1576, 1.0), (-0.3222, 0.5799, 0.2014), (-0.3222, 0.5799, 1.0), (-0.273, -0.1216, 0.2373), (-0.273, -0.1216, 0.9641), (-0.273, 0.5439, 0.2373), (-0.273, 0.5439, 0.9641), (-0.2925, 0.5799, 1.0), (-0.2925, 0.5799, 0.2014), (-0.2925, -0.1576, 0.2014), (-0.2925, -0.1576, 1.0)], [], [(0, 1, 3, 2), (2, 3, 8, 9), (6, 7, 5, 4), (10, 11, 1, 0), (2, 9, 10, 0), (8, 3, 1, 11), (7, 6, 9, 8), (6, 4, 10, 9), (5, 7, 8, 11), (4, 5, 11, 10)])
_uv = me_cube_022.uv_layers.new(name='UVMap')
_uv.uv.foreach_set('vector', [0.375, 0.0, 0.625, 0.0, 0.625, 0.25, 0.375, 0.25, 0.375, 0.25, 0.625, 0.25, 0.625, 0.5, 0.375, 0.5, 0.3862, 0.5122, 0.6138, 0.5122, 0.6138, 0.7378, 0.3862, 0.7378, 0.375, 0.75, 0.625, 0.75, 0.625, 1.0, 0.375, 1.0, 0.125, 0.5, 0.375, 0.5, 0.375, 0.75, 0.125, 0.75, 0.625, 0.5, 0.875, 0.5, 0.875, 0.75, 0.625, 0.75, 0.6138, 0.5122, 0.3862, 0.5122, 0.375, 0.5, 0.625, 0.5, 0.3862, 0.5122, 0.3862, 0.7378, 0.375, 0.75, 0.375, 0.5, 0.6138, 0.7378, 0.6138, 0.5122, 0.625, 0.5, 0.625, 0.75, 0.3862, 0.7378, 0.6138, 0.7378, 0.625, 0.75, 0.375, 0.75])
me_cube_022.update()
me_cube_023 = bpy.data.meshes.new('Cube.023')
me_cube_023.from_pydata([(-0.9629, 0.7167, -0.7294), (-0.9629, 0.7176, 0.7203), (-0.9629, 0.7846, -0.7294), (-0.9629, 0.7836, 0.7203), (-0.8515, 0.7, -0.7496), (-0.8515, 0.7, 0.7417), (-0.8515, 0.8012, -0.7496), (-0.8515, 0.8012, 0.7417), (-0.9629, 0.7176, 0.5766), (-0.9629, 0.7836, 0.5766), (-0.9629, 0.7846, -0.5833), (-0.9629, 0.7167, -0.5833), (-0.9629, 0.7, 0.5553), (-0.9629, 0.7, 0.7417), (-0.9629, 0.8012, 0.7417), (-0.9629, 0.8012, 0.5553), (-0.9629, 0.8012, -0.5632), (-0.9629, 0.8012, -0.7496), (-0.9629, 0.7, -0.7496), (-0.9629, 0.7, -0.5632), (-1.051, 0.7176, 0.5766), (-1.051, 0.7176, 0.7203), (-1.051, 0.7836, 0.7203), (-1.051, 0.7836, 0.5766), (-1.051, 0.7846, -0.5833), (-1.051, 0.7846, -0.7294), (-1.051, 0.7167, -0.7294), (-1.051, 0.7167, -0.5833)], [], [(17, 16, 15, 14, 7, 6), (6, 7, 5, 4), (4, 5, 13, 12, 19, 18), (17, 6, 4, 18), (7, 14, 13, 5), (12, 15, 16, 19), (0, 11, 27, 26), (1, 3, 22, 21), (1, 8, 12, 13), (3, 1, 13, 14), (9, 3, 14, 15), (8, 9, 15, 12), (2, 10, 16, 17), (0, 2, 17, 18), (11, 0, 18, 19), (10, 11, 19, 16), (21, 22, 23, 20), (27, 24, 25, 26), (10, 2, 25, 24), (3, 9, 23, 22), (11, 10, 24, 27), (8, 1, 21, 20), (2, 0, 26, 25), (9, 8, 20, 23)])
_uv = me_cube_023.uv_layers.new(name='UVMap')
_uv.uv.foreach_set('vector', [0.375, 0.25, 0.4062, 0.25, 0.5938, 0.25, 0.625, 0.25, 0.625, 0.5, 0.375, 0.5, 0.375, 0.5, 0.625, 0.5, 0.625, 0.75, 0.375, 0.75, 0.375, 0.75, 0.625, 0.75, 0.625, 1.0, 0.5938, 1.0, 0.4062, 1.0, 0.375, 1.0, 0.125, 0.5, 0.375, 0.5, 0.375, 0.75, 0.125, 0.75, 0.625, 0.5, 0.875, 0.5, 0.875, 0.75, 0.625, 0.75, 0.5938, 0.0, 0.5938, 0.25, 0.4062, 0.25, 0.4062, 0.0, 0.3784, 0.04114, 0.4029, 0.04114, 0.4029, 0.04114, 0.3784, 0.04114, 0.6214, 0.04357, 0.6214, 0.2064, 0.6214, 0.2064, 0.6214, 0.04357, 0.6214, 0.04357, 0.5973, 0.04357, 0.5938, 0.0, 0.625, 0.0, 0.6214, 0.2064, 0.6214, 0.04357, 0.625, 0.0, 0.625, 0.25, 0.5973, 0.2064, 0.6214, 0.2064, 0.625, 0.25, 0.5938, 0.25, 0.5973, 0.04357, 0.5973, 0.2064, 0.5938, 0.25, 0.5938, 0.0, 0.3784, 0.2089, 0.4029, 0.2089, 0.4062, 0.25, 0.375, 0.25, 0.3784, 0.04114, 0.3784, 0.2089, 0.375, 0.25, 0.375, 0.0, 0.4029, 0.04114, 0.3784, 0.04114, 0.375, 0.0, 0.4062, 0.0, 0.4029, 0.2089, 0.4029, 0.04114, 0.4062, 0.0, 0.4062, 0.25, 0.6214, 0.04357, 0.6214, 0.2064, 0.5973, 0.2064, 0.5973, 0.04357, 0.4029, 0.04114, 0.4029, 0.2089, 0.3784, 0.2089, 0.3784, 0.04114, 0.4029, 0.2089, 0.3784, 0.2089, 0.3784, 0.2089, 0.4029, 0.2089, 0.6214, 0.2064, 0.5973, 0.2064, 0.5973, 0.2064, 0.6214, 0.2064, 0.4029, 0.04114, 0.4029, 0.2089, 0.4029, 0.2089, 0.4029, 0.04114, 0.5973, 0.04357, 0.6214, 0.04357, 0.6214, 0.04357, 0.5973, 0.04357, 0.3784, 0.2089, 0.3784, 0.04114, 0.3784, 0.04114, 0.3784, 0.2089, 0.5973, 0.2064, 0.5973, 0.04357, 0.5973, 0.04357, 0.5973, 0.2064])
me_cube_023.update()
me_cube_024 = bpy.data.meshes.new('Cube.024')
me_cube_024.from_pydata([(-0.3222, -0.1576, 0.2014), (-0.3222, -0.1576, 1.0), (-0.3222, 0.5799, 0.2014), (-0.3222, 0.5799, 1.0), (-0.273, -0.1216, 0.2373), (-0.273, -0.1216, 0.9641), (-0.273, 0.5439, 0.2373), (-0.273, 0.5439, 0.9641), (-0.2925, 0.5799, 1.0), (-0.2925, 0.5799, 0.2014), (-0.2925, -0.1576, 0.2014), (-0.2925, -0.1576, 1.0)], [], [(0, 1, 3, 2), (2, 3, 8, 9), (6, 7, 5, 4), (10, 11, 1, 0), (2, 9, 10, 0), (8, 3, 1, 11), (7, 6, 9, 8), (6, 4, 10, 9), (5, 7, 8, 11), (4, 5, 11, 10)])
_uv = me_cube_024.uv_layers.new(name='UVMap')
_uv.uv.foreach_set('vector', [0.375, 0.0, 0.625, 0.0, 0.625, 0.25, 0.375, 0.25, 0.375, 0.25, 0.625, 0.25, 0.625, 0.5, 0.375, 0.5, 0.3862, 0.5122, 0.6138, 0.5122, 0.6138, 0.7378, 0.3862, 0.7378, 0.375, 0.75, 0.625, 0.75, 0.625, 1.0, 0.375, 1.0, 0.125, 0.5, 0.375, 0.5, 0.375, 0.75, 0.125, 0.75, 0.625, 0.5, 0.875, 0.5, 0.875, 0.75, 0.625, 0.75, 0.6138, 0.5122, 0.3862, 0.5122, 0.375, 0.5, 0.625, 0.5, 0.3862, 0.5122, 0.3862, 0.7378, 0.375, 0.75, 0.375, 0.5, 0.6138, 0.7378, 0.6138, 0.5122, 0.625, 0.5, 0.625, 0.75, 0.3862, 0.7378, 0.6138, 0.7378, 0.625, 0.75, 0.375, 0.75])
me_cube_024.update()
me_cube_025 = bpy.data.meshes.new('Cube.025')
me_cube_025.from_pydata([(-0.9629, 0.7167, -0.7294), (-0.9629, 0.7176, 0.7203), (-0.9629, 0.7846, -0.7294), (-0.9629, 0.7836, 0.7203), (-0.8515, 0.7, -0.7496), (-0.8515, 0.7, 0.7417), (-0.8515, 0.8012, -0.7496), (-0.8515, 0.8012, 0.7417), (-0.9629, 0.7176, 0.5766), (-0.9629, 0.7836, 0.5766), (-0.9629, 0.7846, -0.5833), (-0.9629, 0.7167, -0.5833), (-0.9629, 0.7, 0.5553), (-0.9629, 0.7, 0.7417), (-0.9629, 0.8012, 0.7417), (-0.9629, 0.8012, 0.5553), (-0.9629, 0.8012, -0.5632), (-0.9629, 0.8012, -0.7496), (-0.9629, 0.7, -0.7496), (-0.9629, 0.7, -0.5632), (-1.051, 0.7176, 0.5766), (-1.051, 0.7176, 0.7203), (-1.051, 0.7836, 0.7203), (-1.051, 0.7836, 0.5766), (-1.051, 0.7846, -0.5833), (-1.051, 0.7846, -0.7294), (-1.051, 0.7167, -0.7294), (-1.051, 0.7167, -0.5833)], [], [(17, 16, 15, 14, 7, 6), (6, 7, 5, 4), (4, 5, 13, 12, 19, 18), (17, 6, 4, 18), (7, 14, 13, 5), (12, 15, 16, 19), (0, 11, 27, 26), (1, 3, 22, 21), (1, 8, 12, 13), (3, 1, 13, 14), (9, 3, 14, 15), (8, 9, 15, 12), (2, 10, 16, 17), (0, 2, 17, 18), (11, 0, 18, 19), (10, 11, 19, 16), (21, 22, 23, 20), (27, 24, 25, 26), (10, 2, 25, 24), (3, 9, 23, 22), (11, 10, 24, 27), (8, 1, 21, 20), (2, 0, 26, 25), (9, 8, 20, 23)])
_uv = me_cube_025.uv_layers.new(name='UVMap')
_uv.uv.foreach_set('vector', [0.375, 0.25, 0.4062, 0.25, 0.5938, 0.25, 0.625, 0.25, 0.625, 0.5, 0.375, 0.5, 0.375, 0.5, 0.625, 0.5, 0.625, 0.75, 0.375, 0.75, 0.375, 0.75, 0.625, 0.75, 0.625, 1.0, 0.5938, 1.0, 0.4062, 1.0, 0.375, 1.0, 0.125, 0.5, 0.375, 0.5, 0.375, 0.75, 0.125, 0.75, 0.625, 0.5, 0.875, 0.5, 0.875, 0.75, 0.625, 0.75, 0.5938, 0.0, 0.5938, 0.25, 0.4062, 0.25, 0.4062, 0.0, 0.3784, 0.04114, 0.4029, 0.04114, 0.4029, 0.04114, 0.3784, 0.04114, 0.6214, 0.04357, 0.6214, 0.2064, 0.6214, 0.2064, 0.6214, 0.04357, 0.6214, 0.04357, 0.5973, 0.04357, 0.5938, 0.0, 0.625, 0.0, 0.6214, 0.2064, 0.6214, 0.04357, 0.625, 0.0, 0.625, 0.25, 0.5973, 0.2064, 0.6214, 0.2064, 0.625, 0.25, 0.5938, 0.25, 0.5973, 0.04357, 0.5973, 0.2064, 0.5938, 0.25, 0.5938, 0.0, 0.3784, 0.2089, 0.4029, 0.2089, 0.4062, 0.25, 0.375, 0.25, 0.3784, 0.04114, 0.3784, 0.2089, 0.375, 0.25, 0.375, 0.0, 0.4029, 0.04114, 0.3784, 0.04114, 0.375, 0.0, 0.4062, 0.0, 0.4029, 0.2089, 0.4029, 0.04114, 0.4062, 0.0, 0.4062, 0.25, 0.6214, 0.04357, 0.6214, 0.2064, 0.5973, 0.2064, 0.5973, 0.04357, 0.4029, 0.04114, 0.4029, 0.2089, 0.3784, 0.2089, 0.3784, 0.04114, 0.4029, 0.2089, 0.3784, 0.2089, 0.3784, 0.2089, 0.4029, 0.2089, 0.6214, 0.2064, 0.5973, 0.2064, 0.5973, 0.2064, 0.6214, 0.2064, 0.4029, 0.04114, 0.4029, 0.2089, 0.4029, 0.2089, 0.4029, 0.04114, 0.5973, 0.04357, 0.6214, 0.04357, 0.6214, 0.04357, 0.5973, 0.04357, 0.3784, 0.2089, 0.3784, 0.04114, 0.3784, 0.04114, 0.3784, 0.2089, 0.5973, 0.2064, 0.5973, 0.04357, 0.5973, 0.04357, 0.5973, 0.2064])
me_cube_025.update()

# ---- objects
ob_cube = bpy.data.objects.new('Cube', me_cube)
ob_light = bpy.data.objects.new('Light', light_light)
ob_camera = bpy.data.objects.new('Camera', cam_camera)
ob_cube_003 = bpy.data.objects.new('Cube.003', me_cube_003)
ob_cube_006 = bpy.data.objects.new('Cube.006', me_cube_006)
ob_cube_001 = bpy.data.objects.new('Cube.001', me_cube_007)
ob_cube_002 = bpy.data.objects.new('Cube.002', me_cube_008)
ob_cube_004 = bpy.data.objects.new('Cube.004', me_cube_008)
ob_cube_005 = bpy.data.objects.new('Cube.005', me_cube_009)
ob_cube_007 = bpy.data.objects.new('Cube.007', me_cube_010)
ob_cube_008 = bpy.data.objects.new('Cube.008', me_cube_011)
ob_cube_009 = bpy.data.objects.new('Cube.009', me_cube_012)
ob_cube_010 = bpy.data.objects.new('Cube.010', me_cube_013)
ob_cube_011 = bpy.data.objects.new('Cube.011', me_cube_014)
ob_cube_012 = bpy.data.objects.new('Cube.012', me_cube_015)
ob_cube_013 = bpy.data.objects.new('Cube.013', me_cube_016)
ob_cube_014 = bpy.data.objects.new('Cube.014', me_cube_017)
ob_cube_015 = bpy.data.objects.new('Cube.015', me_cube_018)
ob_cube_016 = bpy.data.objects.new('Cube.016', me_cube_019)
ob_cube_017 = bpy.data.objects.new('Cube.017', me_cube_020)
ob_cube_018 = bpy.data.objects.new('Cube.018', me_cube_021)
ob_cube_019 = bpy.data.objects.new('Cube.019', me_cube_022)
ob_cube_020 = bpy.data.objects.new('Cube.020', me_cube_023)
ob_cube_021 = bpy.data.objects.new('Cube.021', me_cube_024)
ob_cube_022 = bpy.data.objects.new('Cube.022', me_cube_025)

# ---- transforms, parenting, visibility, modifiers, constraints
ob_cube.location = (0.0, 0.0, 0.0)
ob_cube.lock_rotations_4d = False
ob_cube.empty_display_type = 'ARROWS'
ob_cube.lineart.crease_threshold = 0.0
ob_light.location = (4.076, 1.005, 5.904)
ob_light.rotation_euler = (0.6503, 0.05522, 1.866)
ob_light.lock_rotations_4d = False
ob_light.empty_display_type = 'ARROWS'
ob_light.color = (0.0, 0.0, 0.0, 0.0)
ob_light.lineart.crease_threshold = 0.0
ob_camera.location = (7.359, -6.926, 4.958)
ob_camera.rotation_euler = (1.109, 0.0, 0.8149)
ob_camera.lock_rotations_4d = False
ob_camera.empty_display_type = 'ARROWS'
ob_camera.color = (0.0, 0.0, 0.0, 0.0)
ob_camera.display_type = 'WIRE'
ob_camera.lineart.crease_threshold = 0.0
ob_cube_003.location = (1.702, -0.4926, 0.7864)
ob_cube_003.scale = (0.2052, 0.2052, 0.2052)
ob_cube_006.location = (1.886, -0.4926, 0.3127)
ob_cube_006.scale = (0.2052, 0.2052, 0.2581)
ob_cube_001.location = (2.884, 0.6724, 0.3472)
ob_cube_001.rotation_euler = (0.0, 0.0, -1.571)
ob_cube_001.scale = (0.2381, 0.2381, 0.2994)
ob_cube_002.location = (1.874, 0.6724, 0.3472)
ob_cube_002.rotation_euler = (0.0, 0.0, -1.571)
ob_cube_002.scale = (0.2381, 0.2381, 0.2994)
ob_cube_004.location = (1.874, 0.6724, 0.8242)
ob_cube_004.rotation_euler = (0.0, 0.0, -1.571)
ob_cube_004.scale = (0.2381, 0.2381, 0.1374)
ob_cube_005.location = (2.887, 0.6724, 0.8242)
ob_cube_005.rotation_euler = (0.0, 0.0, -1.571)
ob_cube_005.scale = (0.2381, 0.2381, 0.1374)
ob_cube_007.location = (1.56, 0.112, -0.1857)
ob_cube_007.scale = (1.0, 1.252, 1.152)
ob_cube_008.location = (1.583, 0.3736, 0.5071)
ob_cube_008.scale = (0.2931, 0.4198, 0.4069)
ob_cube_009.location = (0.0, 0.0, 2.197)
ob_cube_009.rotation_euler = (3.142, 0.0, -1.571)
ob_cube_009.scale = (0.6272, 0.6272, 0.6272)
ob_cube_010.location = (2.646, 0.0, 2.119)
ob_cube_010.scale = (-0.2203, -0.2203, -0.2203)
ob_cube_011.location = (3.885, 0.0, 2.119)
ob_cube_011.scale = (-0.2203, -0.2203, -0.2203)
ob_cube_012.location = (1.093, -0.4446, 1.387)
ob_cube_012.scale = (1.0, 0.7966, 1.152)
ob_cube_013.location = (1.116, -0.3706, 2.08)
ob_cube_013.scale = (0.2931, 0.374, 0.4069)
ob_cube_014.location = (1.093, 0.1848, 1.387)
ob_cube_014.scale = (1.0, 0.7824, 1.152)
ob_cube_015.location = (1.116, -0.1131, 2.08)
ob_cube_015.scale = (0.2931, 0.3673, 0.4069)
ob_cube_016.location = (1.093, 0.834, 1.387)
ob_cube_016.scale = (1.0, 0.8646, 1.152)
ob_cube_017.location = (1.116, 0.5048, 2.08)
ob_cube_017.scale = (0.2931, 0.406, 0.4069)
ob_cube_018.location = (3.936, 1.471, 2.109)
ob_cube_018.scale = (0.4743, 0.4743, 0.4743)
ob_cube_019.location = (3.61, 1.078, 2.024)
ob_cube_019.rotation_euler = (0.0, 0.0, -1.571)
ob_cube_019.scale = (1.0, 0.6347, 0.5045)
ob_cube_020.location = (3.684, 1.049, 2.327)
ob_cube_020.rotation_euler = (0.0, 0.0, -1.571)
ob_cube_020.scale = (0.2931, 0.2814, 0.1782)
ob_cube_021.location = (4.082, 1.078, 2.024)
ob_cube_021.rotation_euler = (0.0, 0.0, -1.571)
ob_cube_021.scale = (1.0, 0.6347, 0.5045)
ob_cube_022.location = (3.847, 1.049, 2.327)
ob_cube_022.rotation_euler = (0.0, 0.0, -1.571)
ob_cube_022.scale = (0.2931, 0.2814, 0.1782)

# ---- collection membership
col_collection.objects.link(ob_cube)
col_collection.objects.link(ob_light)
col_collection.objects.link(ob_camera)
col_collection.objects.link(ob_cube_003)
col_collection.objects.link(ob_cube_006)
col_collection.objects.link(ob_cube_001)
col_collection.objects.link(ob_cube_002)
col_collection.objects.link(ob_cube_004)
col_collection.objects.link(ob_cube_005)
col_collection.objects.link(ob_cube_007)
col_collection.objects.link(ob_cube_008)
col_collection.objects.link(ob_cube_009)
col_collection.objects.link(ob_cube_010)
col_collection.objects.link(ob_cube_011)
col_collection.objects.link(ob_cube_012)
col_collection.objects.link(ob_cube_013)
col_collection.objects.link(ob_cube_014)
col_collection.objects.link(ob_cube_015)
col_collection.objects.link(ob_cube_016)
col_collection.objects.link(ob_cube_017)
col_collection.objects.link(ob_cube_018)
col_collection.objects.link(ob_cube_019)
col_collection.objects.link(ob_cube_020)
col_collection.objects.link(ob_cube_021)
col_collection.objects.link(ob_cube_022)

# ---- scene / render settings (as saved in the file)
scene.camera = ob_camera
scene.frame_start = 1; scene.frame_end = 250; scene.frame_set(1)
scene.render.engine = 'BLENDER_EEVEE_NEXT'
scene.cycles.sampling_pattern = 'TABULATED_SOBOL'
scene.view_settings.view_transform = 'Filmic'
bpy.context.view_layer.update()
